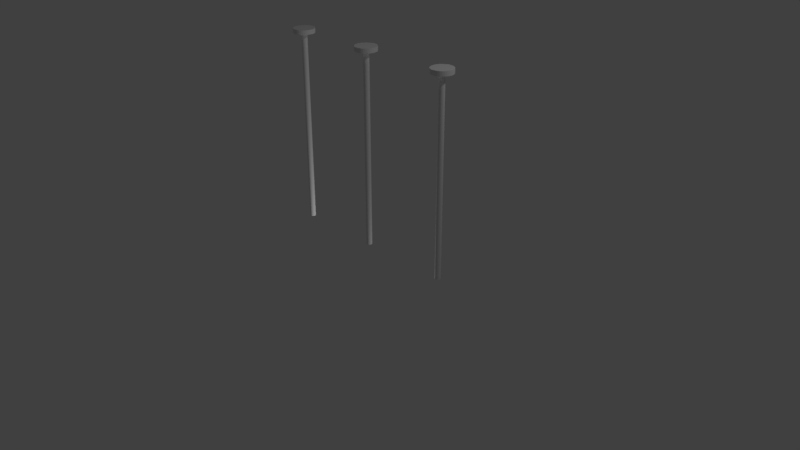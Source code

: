 # Source: n_on3_2.0.blend  (saved by Blender 2.79.0; exported with 4.5.12 LTS)
import bpy
from mathutils import Matrix  # noqa: F401  (used for matrix-valued properties, if any)

bpy.ops.wm.read_factory_settings(use_empty=True)
scene = bpy.context.scene
scene.name = 'Scene'

# ---- collections
col_collection_1 = bpy.data.collections.new('Collection 1'); scene.collection.children.link(col_collection_1)

# ---- world
world_world = bpy.data.worlds.new('World'); scene.world = world_world
world_world.color = (0.05088, 0.05088, 0.05088)
world_world.use_sun_shadow = False
world_world.sun_shadow_jitter_overblur = 0.0
world_world.cycles.sampling_method = 'MANUAL'

# ---- cameras
cam_camera = bpy.data.cameras.new('Camera')
cam_camera.clip_end = 100.0
cam_camera.lens = 35.0
cam_camera.sensor_width = 32.0
cam_camera.sensor_height = 18.0
cam_camera.ortho_scale = 7.314
cam_camera.dof.focus_distance = 0.0
cam_camera.dof.aperture_fstop = 128.0

# ---- lights
light_point = bpy.data.lights.new('Point', 'POINT')
light_point.transmission_factor = 0.0
light_point.energy = 100.0
light_point.shadow_buffer_clip_start = 0.5
light_point.shadow_soft_size = 0.1
light_point.shadow_maximum_resolution = 0.006
light_point.use_absolute_resolution = True
light_lamp = bpy.data.lights.new('Lamp', 'POINT')
light_lamp.transmission_factor = 0.0
light_lamp.cutoff_distance = 30.0
light_lamp.energy = 100.0
light_lamp.shadow_buffer_clip_start = 1.001
light_lamp.shadow_soft_size = 0.1
light_lamp.shadow_maximum_resolution = 0.006
light_lamp.use_absolute_resolution = True

# ---- meshes
me_cylinder_002 = bpy.data.meshes.new('Cylinder.002')
me_cylinder_002.from_pydata([(0.0, 1.0, -1.0), (0.0, 1.0, 1.0), (0.1951, 0.9808, -1.0), (0.1951, 0.9808, 1.0), (0.3827, 0.9239, -1.0), (0.3827, 0.9239, 1.0), (0.5556, 0.8315, -1.0), (0.5556, 0.8315, 1.0), (0.7071, 0.7071, -1.0), (0.7071, 0.7071, 1.0), (0.8315, 0.5556, -1.0), (0.8315, 0.5556, 1.0), (0.9239, 0.3827, -1.0), (0.9239, 0.3827, 1.0), (0.9808, 0.1951, -1.0), (0.9808, 0.1951, 1.0), (1.0, 7.55e-08, -1.0), (1.0, 7.55e-08, 1.0), (0.9808, -0.1951, -1.0), (0.9808, -0.1951, 1.0), (0.9239, -0.3827, -1.0), (0.9239, -0.3827, 1.0), (0.8315, -0.5556, -1.0), (0.8315, -0.5556, 1.0), (0.7071, -0.7071, -1.0), (0.7071, -0.7071, 1.0), (0.5556, -0.8315, -1.0), (0.5556, -0.8315, 1.0), (0.3827, -0.9239, -1.0), (0.3827, -0.9239, 1.0), (0.1951, -0.9808, -1.0), (0.1951, -0.9808, 1.0), (-3.258e-07, -1.0, -1.0), (-3.258e-07, -1.0, 1.0), (-0.1951, -0.9808, -1.0), (-0.1951, -0.9808, 1.0), (-0.3827, -0.9239, -1.0), (-0.3827, -0.9239, 1.0), (-0.5556, -0.8315, -1.0), (-0.5556, -0.8315, 1.0), (-0.7071, -0.7071, -1.0), (-0.7071, -0.7071, 1.0), (-0.8315, -0.5556, -1.0), (-0.8315, -0.5556, 1.0), (-0.9239, -0.3827, -1.0), (-0.9239, -0.3827, 1.0), (-0.9808, -0.1951, -1.0), (-0.9808, -0.1951, 1.0), (-1.0, 9.656e-07, -1.0), (-1.0, 9.656e-07, 1.0), (-0.9808, 0.1951, -1.0), (-0.9808, 0.1951, 1.0), (-0.9239, 0.3827, -1.0), (-0.9239, 0.3827, 1.0), (-0.8315, 0.5556, -1.0), (-0.8315, 0.5556, 1.0), (-0.7071, 0.7071, -1.0), (-0.7071, 0.7071, 1.0), (-0.5556, 0.8315, -1.0), (-0.5556, 0.8315, 1.0), (-0.3827, 0.9239, -1.0), (-0.3827, 0.9239, 1.0), (-0.1951, 0.9808, -1.0), (-0.1951, 0.9808, 1.0), (-2.332e-07, 3.731, 1.0), (0.7278, 3.659, 1.0), (1.428, 3.447, 1.0), (2.073, 3.102, 1.0), (2.638, 2.638, 1.0), (3.102, 2.073, 1.0), (3.447, 1.428, 1.0), (3.659, 0.7278, 1.0), (3.731, -5.096e-07, 1.0), (3.659, -0.7278, 1.0), (3.447, -1.428, 1.0), (3.102, -2.073, 1.0), (2.638, -2.638, 1.0), (2.073, -3.102, 1.0), (1.428, -3.447, 1.0), (0.7278, -3.659, 1.0), (-1.449e-06, -3.731, 1.0), (-0.7278, -3.659, 1.0), (-1.428, -3.447, 1.0), (-2.073, -3.102, 1.0), (-2.638, -2.638, 1.0), (-3.102, -2.073, 1.0), (-3.447, -1.428, 1.0), (-3.659, -0.7278, 1.0), (-3.731, 2.811e-06, 1.0), (-3.659, 0.7278, 1.0), (-3.447, 1.428, 1.0), (-3.102, 2.073, 1.0), (-2.638, 2.638, 1.0), (-2.073, 3.102, 1.0), (-1.428, 3.447, 1.0), (-0.7278, 3.659, 1.0), (-2.332e-07, 3.731, 1.046), (0.7278, 3.659, 1.046), (1.428, 3.447, 1.046), (2.073, 3.102, 1.046), (2.638, 2.638, 1.046), (3.102, 2.073, 1.046), (3.447, 1.428, 1.046), (3.659, 0.7278, 1.046), (3.731, -5.096e-07, 1.046), (3.659, -0.7278, 1.046), (3.447, -1.428, 1.046), (3.102, -2.073, 1.046), (2.638, -2.638, 1.046), (2.073, -3.102, 1.046), (1.428, -3.447, 1.046), (0.7278, -3.659, 1.046), (-1.449e-06, -3.731, 1.046), (-0.7278, -3.659, 1.046), (-1.428, -3.447, 1.046), (-2.073, -3.102, 1.046), (-2.638, -2.638, 1.046), (-3.102, -2.073, 1.046), (-3.447, -1.428, 1.046), (-3.659, -0.7278, 1.046), (-3.731, 2.811e-06, 1.046), (-3.659, 0.7278, 1.046), (-3.447, 1.428, 1.046), (-3.102, 2.073, 1.046), (-2.638, 2.638, 1.046), (-2.073, 3.102, 1.046), (-1.428, 3.447, 1.046), (-0.7278, 3.659, 1.046)], [], [(0, 1, 3, 2), (2, 3, 5, 4), (4, 5, 7, 6), (6, 7, 9, 8), (8, 9, 11, 10), (10, 11, 13, 12), (12, 13, 15, 14), (14, 15, 17, 16), (16, 17, 19, 18), (18, 19, 21, 20), (20, 21, 23, 22), (22, 23, 25, 24), (24, 25, 27, 26), (26, 27, 29, 28), (28, 29, 31, 30), (30, 31, 33, 32), (32, 33, 35, 34), (34, 35, 37, 36), (36, 37, 39, 38), (38, 39, 41, 40), (40, 41, 43, 42), (42, 43, 45, 44), (44, 45, 47, 46), (46, 47, 49, 48), (48, 49, 51, 50), (50, 51, 53, 52), (52, 53, 55, 54), (54, 55, 57, 56), (56, 57, 59, 58), (58, 59, 61, 60), (63, 61, 94, 95), (60, 61, 63, 62), (62, 63, 1, 0), (0, 2, 4, 6, 8, 10, 12, 14, 16, 18, 20, 22, 24, 26, 28, 30, 32, 34, 36, 38, 40, 42, 44, 46, 48, 50, 52, 54, 56, 58, 60, 62), (19, 17, 72, 73), (37, 35, 81, 82), (55, 53, 90, 91), (11, 9, 68, 69), (29, 27, 77, 78), (47, 45, 86, 87), (3, 1, 64, 65), (1, 63, 95, 64), (21, 19, 73, 74), (39, 37, 82, 83), (57, 55, 91, 92), (13, 11, 69, 70), (31, 29, 78, 79), (49, 47, 87, 88), (5, 3, 65, 66), (23, 21, 74, 75), (41, 39, 83, 84), (59, 57, 92, 93), (15, 13, 70, 71), (33, 31, 79, 80), (51, 49, 88, 89), (7, 5, 66, 67), (25, 23, 75, 76), (43, 41, 84, 85), (61, 59, 93, 94), (17, 15, 71, 72), (35, 33, 80, 81), (53, 51, 89, 90), (9, 7, 67, 68), (27, 25, 76, 77), (45, 43, 85, 86), (87, 86, 118, 119), (74, 73, 105, 106), (88, 87, 119, 120), (75, 74, 106, 107), (89, 88, 120, 121), (76, 75, 107, 108), (90, 89, 121, 122), (77, 76, 108, 109), (91, 90, 122, 123), (78, 77, 109, 110), (65, 64, 96, 97), (92, 91, 123, 124), (79, 78, 110, 111), (66, 65, 97, 98), (93, 92, 124, 125), (80, 79, 111, 112), (67, 66, 98, 99), (94, 93, 125, 126), (81, 80, 112, 113), (68, 67, 99, 100), (95, 94, 126, 127), (82, 81, 113, 114), (69, 68, 100, 101), (64, 95, 127, 96), (83, 82, 114, 115), (70, 69, 101, 102), (84, 83, 115, 116), (71, 70, 102, 103), (85, 84, 116, 117), (72, 71, 103, 104), (86, 85, 117, 118), (73, 72, 104, 105), (97, 96, 127, 126, 125, 124, 123, 122, 121, 120, 119, 118, 117, 116, 115, 114, 113, 112, 111, 110, 109, 108, 107, 106, 105, 104, 103, 102, 101, 100, 99, 98)])
me_cylinder_002.use_remesh_preserve_volume = False
me_cylinder_002.use_remesh_preserve_attributes = False
me_cylinder_002.use_mirror_vertex_groups = False
me_cylinder_002.update()
me_cylinder_001 = bpy.data.meshes.new('Cylinder.001')
me_cylinder_001.from_pydata([(0.0, 1.0, -1.0), (0.0, 1.0, 1.0), (0.1951, 0.9808, -1.0), (0.1951, 0.9808, 1.0), (0.3827, 0.9239, -1.0), (0.3827, 0.9239, 1.0), (0.5556, 0.8315, -1.0), (0.5556, 0.8315, 1.0), (0.7071, 0.7071, -1.0), (0.7071, 0.7071, 1.0), (0.8315, 0.5556, -1.0), (0.8315, 0.5556, 1.0), (0.9239, 0.3827, -1.0), (0.9239, 0.3827, 1.0), (0.9808, 0.1951, -1.0), (0.9808, 0.1951, 1.0), (1.0, 7.55e-08, -1.0), (1.0, 7.55e-08, 1.0), (0.9808, -0.1951, -1.0), (0.9808, -0.1951, 1.0), (0.9239, -0.3827, -1.0), (0.9239, -0.3827, 1.0), (0.8315, -0.5556, -1.0), (0.8315, -0.5556, 1.0), (0.7071, -0.7071, -1.0), (0.7071, -0.7071, 1.0), (0.5556, -0.8315, -1.0), (0.5556, -0.8315, 1.0), (0.3827, -0.9239, -1.0), (0.3827, -0.9239, 1.0), (0.1951, -0.9808, -1.0), (0.1951, -0.9808, 1.0), (-3.258e-07, -1.0, -1.0), (-3.258e-07, -1.0, 1.0), (-0.1951, -0.9808, -1.0), (-0.1951, -0.9808, 1.0), (-0.3827, -0.9239, -1.0), (-0.3827, -0.9239, 1.0), (-0.5556, -0.8315, -1.0), (-0.5556, -0.8315, 1.0), (-0.7071, -0.7071, -1.0), (-0.7071, -0.7071, 1.0), (-0.8315, -0.5556, -1.0), (-0.8315, -0.5556, 1.0), (-0.9239, -0.3827, -1.0), (-0.9239, -0.3827, 1.0), (-0.9808, -0.1951, -1.0), (-0.9808, -0.1951, 1.0), (-1.0, 9.656e-07, -1.0), (-1.0, 9.656e-07, 1.0), (-0.9808, 0.1951, -1.0), (-0.9808, 0.1951, 1.0), (-0.9239, 0.3827, -1.0), (-0.9239, 0.3827, 1.0), (-0.8315, 0.5556, -1.0), (-0.8315, 0.5556, 1.0), (-0.7071, 0.7071, -1.0), (-0.7071, 0.7071, 1.0), (-0.5556, 0.8315, -1.0), (-0.5556, 0.8315, 1.0), (-0.3827, 0.9239, -1.0), (-0.3827, 0.9239, 1.0), (-0.1951, 0.9808, -1.0), (-0.1951, 0.9808, 1.0), (-2.332e-07, 3.731, 1.0), (0.7278, 3.659, 1.0), (1.428, 3.447, 1.0), (2.073, 3.102, 1.0), (2.638, 2.638, 1.0), (3.102, 2.073, 1.0), (3.447, 1.428, 1.0), (3.659, 0.7278, 1.0), (3.731, -5.096e-07, 1.0), (3.659, -0.7278, 1.0), (3.447, -1.428, 1.0), (3.102, -2.073, 1.0), (2.638, -2.638, 1.0), (2.073, -3.102, 1.0), (1.428, -3.447, 1.0), (0.7278, -3.659, 1.0), (-1.449e-06, -3.731, 1.0), (-0.7278, -3.659, 1.0), (-1.428, -3.447, 1.0), (-2.073, -3.102, 1.0), (-2.638, -2.638, 1.0), (-3.102, -2.073, 1.0), (-3.447, -1.428, 1.0), (-3.659, -0.7278, 1.0), (-3.731, 2.811e-06, 1.0), (-3.659, 0.7278, 1.0), (-3.447, 1.428, 1.0), (-3.102, 2.073, 1.0), (-2.638, 2.638, 1.0), (-2.073, 3.102, 1.0), (-1.428, 3.447, 1.0), (-0.7278, 3.659, 1.0), (-2.332e-07, 3.731, 1.046), (0.7278, 3.659, 1.046), (1.428, 3.447, 1.046), (2.073, 3.102, 1.046), (2.638, 2.638, 1.046), (3.102, 2.073, 1.046), (3.447, 1.428, 1.046), (3.659, 0.7278, 1.046), (3.731, -5.096e-07, 1.046), (3.659, -0.7278, 1.046), (3.447, -1.428, 1.046), (3.102, -2.073, 1.046), (2.638, -2.638, 1.046), (2.073, -3.102, 1.046), (1.428, -3.447, 1.046), (0.7278, -3.659, 1.046), (-1.449e-06, -3.731, 1.046), (-0.7278, -3.659, 1.046), (-1.428, -3.447, 1.046), (-2.073, -3.102, 1.046), (-2.638, -2.638, 1.046), (-3.102, -2.073, 1.046), (-3.447, -1.428, 1.046), (-3.659, -0.7278, 1.046), (-3.731, 2.811e-06, 1.046), (-3.659, 0.7278, 1.046), (-3.447, 1.428, 1.046), (-3.102, 2.073, 1.046), (-2.638, 2.638, 1.046), (-2.073, 3.102, 1.046), (-1.428, 3.447, 1.046), (-0.7278, 3.659, 1.046)], [], [(0, 1, 3, 2), (2, 3, 5, 4), (4, 5, 7, 6), (6, 7, 9, 8), (8, 9, 11, 10), (10, 11, 13, 12), (12, 13, 15, 14), (14, 15, 17, 16), (16, 17, 19, 18), (18, 19, 21, 20), (20, 21, 23, 22), (22, 23, 25, 24), (24, 25, 27, 26), (26, 27, 29, 28), (28, 29, 31, 30), (30, 31, 33, 32), (32, 33, 35, 34), (34, 35, 37, 36), (36, 37, 39, 38), (38, 39, 41, 40), (40, 41, 43, 42), (42, 43, 45, 44), (44, 45, 47, 46), (46, 47, 49, 48), (48, 49, 51, 50), (50, 51, 53, 52), (52, 53, 55, 54), (54, 55, 57, 56), (56, 57, 59, 58), (58, 59, 61, 60), (63, 61, 94, 95), (60, 61, 63, 62), (62, 63, 1, 0), (0, 2, 4, 6, 8, 10, 12, 14, 16, 18, 20, 22, 24, 26, 28, 30, 32, 34, 36, 38, 40, 42, 44, 46, 48, 50, 52, 54, 56, 58, 60, 62), (19, 17, 72, 73), (37, 35, 81, 82), (55, 53, 90, 91), (11, 9, 68, 69), (29, 27, 77, 78), (47, 45, 86, 87), (3, 1, 64, 65), (1, 63, 95, 64), (21, 19, 73, 74), (39, 37, 82, 83), (57, 55, 91, 92), (13, 11, 69, 70), (31, 29, 78, 79), (49, 47, 87, 88), (5, 3, 65, 66), (23, 21, 74, 75), (41, 39, 83, 84), (59, 57, 92, 93), (15, 13, 70, 71), (33, 31, 79, 80), (51, 49, 88, 89), (7, 5, 66, 67), (25, 23, 75, 76), (43, 41, 84, 85), (61, 59, 93, 94), (17, 15, 71, 72), (35, 33, 80, 81), (53, 51, 89, 90), (9, 7, 67, 68), (27, 25, 76, 77), (45, 43, 85, 86), (87, 86, 118, 119), (74, 73, 105, 106), (88, 87, 119, 120), (75, 74, 106, 107), (89, 88, 120, 121), (76, 75, 107, 108), (90, 89, 121, 122), (77, 76, 108, 109), (91, 90, 122, 123), (78, 77, 109, 110), (65, 64, 96, 97), (92, 91, 123, 124), (79, 78, 110, 111), (66, 65, 97, 98), (93, 92, 124, 125), (80, 79, 111, 112), (67, 66, 98, 99), (94, 93, 125, 126), (81, 80, 112, 113), (68, 67, 99, 100), (95, 94, 126, 127), (82, 81, 113, 114), (69, 68, 100, 101), (64, 95, 127, 96), (83, 82, 114, 115), (70, 69, 101, 102), (84, 83, 115, 116), (71, 70, 102, 103), (85, 84, 116, 117), (72, 71, 103, 104), (86, 85, 117, 118), (73, 72, 104, 105), (97, 96, 127, 126, 125, 124, 123, 122, 121, 120, 119, 118, 117, 116, 115, 114, 113, 112, 111, 110, 109, 108, 107, 106, 105, 104, 103, 102, 101, 100, 99, 98)])
me_cylinder_001.use_remesh_preserve_volume = False
me_cylinder_001.use_remesh_preserve_attributes = False
me_cylinder_001.use_mirror_vertex_groups = False
me_cylinder_001.update()
me_cylinder = bpy.data.meshes.new('Cylinder')
me_cylinder.from_pydata([(0.0, 1.0, -1.0), (0.0, 1.0, 1.0), (0.1951, 0.9808, -1.0), (0.1951, 0.9808, 1.0), (0.3827, 0.9239, -1.0), (0.3827, 0.9239, 1.0), (0.5556, 0.8315, -1.0), (0.5556, 0.8315, 1.0), (0.7071, 0.7071, -1.0), (0.7071, 0.7071, 1.0), (0.8315, 0.5556, -1.0), (0.8315, 0.5556, 1.0), (0.9239, 0.3827, -1.0), (0.9239, 0.3827, 1.0), (0.9808, 0.1951, -1.0), (0.9808, 0.1951, 1.0), (1.0, 7.55e-08, -1.0), (1.0, 7.55e-08, 1.0), (0.9808, -0.1951, -1.0), (0.9808, -0.1951, 1.0), (0.9239, -0.3827, -1.0), (0.9239, -0.3827, 1.0), (0.8315, -0.5556, -1.0), (0.8315, -0.5556, 1.0), (0.7071, -0.7071, -1.0), (0.7071, -0.7071, 1.0), (0.5556, -0.8315, -1.0), (0.5556, -0.8315, 1.0), (0.3827, -0.9239, -1.0), (0.3827, -0.9239, 1.0), (0.1951, -0.9808, -1.0), (0.1951, -0.9808, 1.0), (-3.258e-07, -1.0, -1.0), (-3.258e-07, -1.0, 1.0), (-0.1951, -0.9808, -1.0), (-0.1951, -0.9808, 1.0), (-0.3827, -0.9239, -1.0), (-0.3827, -0.9239, 1.0), (-0.5556, -0.8315, -1.0), (-0.5556, -0.8315, 1.0), (-0.7071, -0.7071, -1.0), (-0.7071, -0.7071, 1.0), (-0.8315, -0.5556, -1.0), (-0.8315, -0.5556, 1.0), (-0.9239, -0.3827, -1.0), (-0.9239, -0.3827, 1.0), (-0.9808, -0.1951, -1.0), (-0.9808, -0.1951, 1.0), (-1.0, 9.656e-07, -1.0), (-1.0, 9.656e-07, 1.0), (-0.9808, 0.1951, -1.0), (-0.9808, 0.1951, 1.0), (-0.9239, 0.3827, -1.0), (-0.9239, 0.3827, 1.0), (-0.8315, 0.5556, -1.0), (-0.8315, 0.5556, 1.0), (-0.7071, 0.7071, -1.0), (-0.7071, 0.7071, 1.0), (-0.5556, 0.8315, -1.0), (-0.5556, 0.8315, 1.0), (-0.3827, 0.9239, -1.0), (-0.3827, 0.9239, 1.0), (-0.1951, 0.9808, -1.0), (-0.1951, 0.9808, 1.0), (-2.332e-07, 3.731, 1.0), (0.7278, 3.659, 1.0), (1.428, 3.447, 1.0), (2.073, 3.102, 1.0), (2.638, 2.638, 1.0), (3.102, 2.073, 1.0), (3.447, 1.428, 1.0), (3.659, 0.7278, 1.0), (3.731, -5.096e-07, 1.0), (3.659, -0.7278, 1.0), (3.447, -1.428, 1.0), (3.102, -2.073, 1.0), (2.638, -2.638, 1.0), (2.073, -3.102, 1.0), (1.428, -3.447, 1.0), (0.7278, -3.659, 1.0), (-1.449e-06, -3.731, 1.0), (-0.7278, -3.659, 1.0), (-1.428, -3.447, 1.0), (-2.073, -3.102, 1.0), (-2.638, -2.638, 1.0), (-3.102, -2.073, 1.0), (-3.447, -1.428, 1.0), (-3.659, -0.7278, 1.0), (-3.731, 2.811e-06, 1.0), (-3.659, 0.7278, 1.0), (-3.447, 1.428, 1.0), (-3.102, 2.073, 1.0), (-2.638, 2.638, 1.0), (-2.073, 3.102, 1.0), (-1.428, 3.447, 1.0), (-0.7278, 3.659, 1.0), (-2.332e-07, 3.731, 1.046), (0.7278, 3.659, 1.046), (1.428, 3.447, 1.046), (2.073, 3.102, 1.046), (2.638, 2.638, 1.046), (3.102, 2.073, 1.046), (3.447, 1.428, 1.046), (3.659, 0.7278, 1.046), (3.731, -5.096e-07, 1.046), (3.659, -0.7278, 1.046), (3.447, -1.428, 1.046), (3.102, -2.073, 1.046), (2.638, -2.638, 1.046), (2.073, -3.102, 1.046), (1.428, -3.447, 1.046), (0.7278, -3.659, 1.046), (-1.449e-06, -3.731, 1.046), (-0.7278, -3.659, 1.046), (-1.428, -3.447, 1.046), (-2.073, -3.102, 1.046), (-2.638, -2.638, 1.046), (-3.102, -2.073, 1.046), (-3.447, -1.428, 1.046), (-3.659, -0.7278, 1.046), (-3.731, 2.811e-06, 1.046), (-3.659, 0.7278, 1.046), (-3.447, 1.428, 1.046), (-3.102, 2.073, 1.046), (-2.638, 2.638, 1.046), (-2.073, 3.102, 1.046), (-1.428, 3.447, 1.046), (-0.7278, 3.659, 1.046)], [], [(0, 1, 3, 2), (2, 3, 5, 4), (4, 5, 7, 6), (6, 7, 9, 8), (8, 9, 11, 10), (10, 11, 13, 12), (12, 13, 15, 14), (14, 15, 17, 16), (16, 17, 19, 18), (18, 19, 21, 20), (20, 21, 23, 22), (22, 23, 25, 24), (24, 25, 27, 26), (26, 27, 29, 28), (28, 29, 31, 30), (30, 31, 33, 32), (32, 33, 35, 34), (34, 35, 37, 36), (36, 37, 39, 38), (38, 39, 41, 40), (40, 41, 43, 42), (42, 43, 45, 44), (44, 45, 47, 46), (46, 47, 49, 48), (48, 49, 51, 50), (50, 51, 53, 52), (52, 53, 55, 54), (54, 55, 57, 56), (56, 57, 59, 58), (58, 59, 61, 60), (63, 61, 94, 95), (60, 61, 63, 62), (62, 63, 1, 0), (0, 2, 4, 6, 8, 10, 12, 14, 16, 18, 20, 22, 24, 26, 28, 30, 32, 34, 36, 38, 40, 42, 44, 46, 48, 50, 52, 54, 56, 58, 60, 62), (19, 17, 72, 73), (37, 35, 81, 82), (55, 53, 90, 91), (11, 9, 68, 69), (29, 27, 77, 78), (47, 45, 86, 87), (3, 1, 64, 65), (1, 63, 95, 64), (21, 19, 73, 74), (39, 37, 82, 83), (57, 55, 91, 92), (13, 11, 69, 70), (31, 29, 78, 79), (49, 47, 87, 88), (5, 3, 65, 66), (23, 21, 74, 75), (41, 39, 83, 84), (59, 57, 92, 93), (15, 13, 70, 71), (33, 31, 79, 80), (51, 49, 88, 89), (7, 5, 66, 67), (25, 23, 75, 76), (43, 41, 84, 85), (61, 59, 93, 94), (17, 15, 71, 72), (35, 33, 80, 81), (53, 51, 89, 90), (9, 7, 67, 68), (27, 25, 76, 77), (45, 43, 85, 86), (87, 86, 118, 119), (74, 73, 105, 106), (88, 87, 119, 120), (75, 74, 106, 107), (89, 88, 120, 121), (76, 75, 107, 108), (90, 89, 121, 122), (77, 76, 108, 109), (91, 90, 122, 123), (78, 77, 109, 110), (65, 64, 96, 97), (92, 91, 123, 124), (79, 78, 110, 111), (66, 65, 97, 98), (93, 92, 124, 125), (80, 79, 111, 112), (67, 66, 98, 99), (94, 93, 125, 126), (81, 80, 112, 113), (68, 67, 99, 100), (95, 94, 126, 127), (82, 81, 113, 114), (69, 68, 100, 101), (64, 95, 127, 96), (83, 82, 114, 115), (70, 69, 101, 102), (84, 83, 115, 116), (71, 70, 102, 103), (85, 84, 116, 117), (72, 71, 103, 104), (86, 85, 117, 118), (73, 72, 104, 105), (97, 96, 127, 126, 125, 124, 123, 122, 121, 120, 119, 118, 117, 116, 115, 114, 113, 112, 111, 110, 109, 108, 107, 106, 105, 104, 103, 102, 101, 100, 99, 98)])
me_cylinder.use_remesh_preserve_volume = False
me_cylinder.use_remesh_preserve_attributes = False
me_cylinder.use_mirror_vertex_groups = False
me_cylinder.update()
me_cube_001 = bpy.data.meshes.new('Cube.001')
me_cube_001.from_pydata([(-1.735, -0.3653, 0.1468), (-1.735, 0.3653, 0.1468), (1.735, -0.3653, 0.1468), (1.735, 0.3653, 0.1468), (-1.735, -0.1595, -0.1468), (-1.735, -0.3653, 0.05907), (-1.735, -0.2128, -0.1398), (-1.735, -0.2624, -0.1192), (-1.735, -0.3051, -0.0865), (-1.735, -0.3378, -0.04387), (-1.735, -0.3583, 0.005783), (-1.735, 0.3653, 0.05907), (-1.735, 0.1595, -0.1468), (-1.735, 0.3583, 0.005783), (-1.735, 0.3378, -0.04387), (-1.735, 0.3051, -0.0865), (-1.735, 0.2624, -0.1192), (-1.735, 0.2128, -0.1398), (1.735, -0.3653, 0.05907), (1.735, -0.1595, -0.1468), (1.735, -0.3583, 0.005783), (1.735, -0.3378, -0.04387), (1.735, -0.3051, -0.0865), (1.735, -0.2624, -0.1192), (1.735, -0.2128, -0.1398), (1.735, 0.1595, -0.1468), (1.735, 0.3653, 0.05907), (1.735, 0.2128, -0.1398), (1.735, 0.2624, -0.1192), (1.735, 0.3051, -0.0865), (1.735, 0.3378, -0.04387), (1.735, 0.3583, 0.005783), (1.712, 0.0371, -1.421e-08), (-1.712, 0.0371, -9.69e-09), (-1.712, -0.1618, -9.69e-09), (1.712, -0.1618, -1.421e-08), (-1.712, -0.1625, -0.007401), (1.712, -0.1625, -0.007401), (-1.712, -0.1647, -0.01452), (1.712, -0.1647, -0.01452), (-1.712, -0.1682, -0.02108), (1.712, -0.1682, -0.02108), (-1.712, -0.1729, -0.02682), (1.712, -0.1729, -0.02682), (-1.712, -0.1787, -0.03154), (1.712, -0.1787, -0.03154), (-1.712, -0.1852, -0.03505), (1.712, -0.1852, -0.03505), (-1.712, -0.1923, -0.03721), (1.712, -0.1923, -0.03721), (-1.712, -0.1997, -0.03793), (1.712, -0.1997, -0.03793), (-1.712, -0.2071, -0.03721), (1.712, -0.2071, -0.03721), (-1.712, -0.2142, -0.03505), (1.712, -0.2142, -0.03505), (-1.712, -0.2208, -0.03154), (1.712, -0.2208, -0.03154), (-1.712, -0.2266, -0.02682), (1.712, -0.2266, -0.02682), (-1.712, -0.2313, -0.02108), (1.712, -0.2313, -0.02108), (-1.712, -0.2348, -0.01452), (1.712, -0.2348, -0.01452), (-1.712, -0.2369, -0.007401), (1.712, -0.2369, -0.007401), (-1.712, -0.2377, -9.69e-09), (1.712, -0.2377, -1.195e-08), (-1.712, -0.2369, 0.007401), (1.712, -0.2369, 0.007401), (-1.712, -0.2348, 0.01452), (1.712, -0.2348, 0.01452), (-1.712, -0.2313, 0.02108), (1.712, -0.2313, 0.02108), (-1.712, -0.2266, 0.02682), (1.712, -0.2266, 0.02682), (-1.712, -0.2208, 0.03154), (1.712, -0.2208, 0.03154), (-1.712, -0.2142, 0.03505), (1.712, -0.2142, 0.03505), (-1.712, -0.2071, 0.03721), (1.712, -0.2071, 0.03721), (-1.712, -0.1997, 0.03793), (1.712, -0.1997, 0.03793), (-1.712, -0.1923, 0.03721), (1.712, -0.1923, 0.03721), (-1.712, -0.1852, 0.03505), (1.712, -0.1852, 0.03505), (-1.712, -0.1787, 0.03154), (1.712, -0.1787, 0.03154), (-1.712, -0.1729, 0.02682), (1.712, -0.1729, 0.02682), (-1.712, -0.1682, 0.02108), (1.712, -0.1682, 0.02108), (-1.712, -0.1647, 0.01452), (1.712, -0.1647, 0.01452), (-1.712, -0.1625, 0.007401), (1.712, -0.1625, 0.007401), (-1.712, 0.03637, -0.007401), (1.712, 0.03637, -0.007401), (-1.712, 0.03421, -0.01452), (1.712, 0.03421, -0.01452), (-1.712, 0.03071, -0.02108), (1.712, 0.03071, -0.02108), (-1.712, 0.02599, -0.02682), (1.712, 0.02599, -0.02682), (-1.712, 0.02024, -0.03154), (1.712, 0.02024, -0.03154), (-1.712, 0.01368, -0.03505), (1.712, 0.01368, -0.03505), (-1.712, 0.006566, -0.03721), (1.712, 0.006566, -0.03721), (-1.712, -0.0008343, -0.03793), (1.712, -0.0008343, -0.03793), (-1.712, -0.008235, -0.03721), (1.712, -0.008235, -0.03721), (-1.712, -0.01535, -0.03505), (1.712, -0.01535, -0.03505), (-1.712, -0.02191, -0.03154), (1.712, -0.02191, -0.03154), (-1.712, -0.02766, -0.02682), (1.712, -0.02766, -0.02682), (-1.712, -0.03238, -0.02108), (1.712, -0.03238, -0.02108), (-1.712, -0.03588, -0.01452), (1.712, -0.03588, -0.01452), (-1.712, -0.03804, -0.007401), (1.712, -0.03804, -0.007401), (-1.712, -0.03877, -9.69e-09), (1.712, -0.03877, -1.195e-08), (-1.712, -0.03804, 0.007401), (1.712, -0.03804, 0.007401), (-1.712, -0.03588, 0.01452), (1.712, -0.03588, 0.01452), (-1.712, -0.03238, 0.02108), (1.712, -0.03238, 0.02108), (-1.712, -0.02766, 0.02682), (1.712, -0.02766, 0.02682), (-1.712, -0.02191, 0.03154), (1.712, -0.02191, 0.03154), (-1.712, -0.01535, 0.03505), (1.712, -0.01535, 0.03505), (-1.712, -0.008235, 0.03721), (1.712, -0.008235, 0.03721), (-1.712, -0.0008343, 0.03793), (1.712, -0.0008343, 0.03793), (-1.712, 0.006566, 0.03721), (1.712, 0.006566, 0.03721), (-1.712, 0.01368, 0.03505), (1.712, 0.01368, 0.03505), (-1.712, 0.02024, 0.03154), (1.712, 0.02024, 0.03154), (-1.712, 0.02599, 0.02682), (1.712, 0.02599, 0.02682), (-1.712, 0.03071, 0.02108), (1.712, 0.03071, 0.02108), (-1.712, 0.03421, 0.01452), (1.712, 0.03421, 0.01452), (-1.712, 0.03637, 0.007401), (1.712, 0.03637, 0.007401), (1.712, 0.2397, -1.421e-08), (-1.712, 0.2397, -9.69e-09), (-1.712, 0.239, -0.007401), (1.712, 0.239, -0.007401), (-1.712, 0.2369, -0.01452), (1.712, 0.2369, -0.01452), (-1.712, 0.2334, -0.02108), (1.712, 0.2334, -0.02108), (-1.712, 0.2286, -0.02682), (1.712, 0.2286, -0.02682), (-1.712, 0.2229, -0.03154), (1.712, 0.2229, -0.03154), (-1.712, 0.2163, -0.03505), (1.712, 0.2163, -0.03505), (-1.712, 0.2092, -0.03721), (1.712, 0.2092, -0.03721), (-1.712, 0.2018, -0.03793), (1.712, 0.2018, -0.03793), (-1.712, 0.1944, -0.03721), (1.712, 0.1944, -0.03721), (-1.712, 0.1873, -0.03505), (1.712, 0.1873, -0.03505), (-1.712, 0.1807, -0.03154), (1.712, 0.1807, -0.03154), (-1.712, 0.175, -0.02682), (1.712, 0.175, -0.02682), (-1.712, 0.1703, -0.02108), (1.712, 0.1703, -0.02108), (-1.712, 0.1668, -0.01452), (1.712, 0.1668, -0.01452), (-1.712, 0.1646, -0.007401), (1.712, 0.1646, -0.007401), (-1.712, 0.1639, -9.69e-09), (1.712, 0.1639, -1.195e-08), (-1.712, 0.1646, 0.007401), (1.712, 0.1646, 0.007401), (-1.712, 0.1668, 0.01452), (1.712, 0.1668, 0.01452), (-1.712, 0.1703, 0.02108), (1.712, 0.1703, 0.02108), (-1.712, 0.175, 0.02682), (1.712, 0.175, 0.02682), (-1.712, 0.1807, 0.03154), (1.712, 0.1807, 0.03154), (-1.712, 0.1873, 0.03505), (1.712, 0.1873, 0.03505), (-1.712, 0.1944, 0.03721), (1.712, 0.1944, 0.03721), (-1.712, 0.2018, 0.03793), (1.712, 0.2018, 0.03793), (-1.712, 0.2092, 0.03721), (1.712, 0.2092, 0.03721), (-1.712, 0.2163, 0.03505), (1.712, 0.2163, 0.03505), (-1.712, 0.2229, 0.03154), (1.712, 0.2229, 0.03154), (-1.712, 0.2286, 0.02682), (1.712, 0.2286, 0.02682), (-1.712, 0.2334, 0.02108), (1.712, 0.2334, 0.02108), (-1.712, 0.2369, 0.01452), (1.712, 0.2369, 0.01452), (-1.712, 0.239, 0.007401), (1.712, 0.239, 0.007401), (1.735, 0.0436, 0.008672), (1.703, 0.0436, 0.008672), (1.735, 0.04107, 0.01701), (1.703, 0.04107, 0.01701), (1.735, 0.03696, 0.0247), (1.703, 0.03696, 0.0247), (1.735, 0.03143, 0.03143), (1.703, 0.03143, 0.03143), (1.735, 0.0247, 0.03696), (1.703, 0.0247, 0.03696), (1.735, 0.01701, 0.04107), (1.703, 0.01701, 0.04107), (1.735, 0.008672, 0.0436), (1.703, 0.008672, 0.0436), (1.735, 3.281e-07, 0.04445), (1.703, 3.162e-07, 0.04445), (1.735, -0.008672, 0.0436), (1.703, -0.008672, 0.0436), (1.735, -0.01701, 0.04107), (1.703, -0.01701, 0.04107), (1.735, -0.0247, 0.03696), (1.703, -0.0247, 0.03696), (1.735, -0.03143, 0.03143), (1.703, -0.03143, 0.03143), (1.735, -0.03696, 0.0247), (1.703, -0.03696, 0.0247), (1.735, -0.04107, 0.01701), (1.703, -0.04107, 0.01701), (1.735, -0.0436, 0.008672), (1.703, -0.0436, 0.008672), (1.735, -0.04445, -1.376e-07), (1.703, -0.04445, -1.334e-07), (1.735, -0.0436, -0.008672), (1.703, -0.0436, -0.008672), (1.735, -0.04107, -0.01701), (1.703, -0.04107, -0.01701), (1.735, -0.03696, -0.0247), (1.703, -0.03696, -0.0247), (1.735, -0.03143, -0.03143), (1.703, -0.03143, -0.03143), (1.735, -0.0247, -0.03696), (1.703, -0.0247, -0.03696), (1.735, -0.01701, -0.04107), (1.703, -0.01701, -0.04107), (1.735, -0.008672, -0.0436), (1.703, -0.008672, -0.0436), (1.735, 3.005e-07, -0.04445), (1.703, 2.885e-07, -0.04445), (1.735, 0.008672, -0.0436), (1.703, 0.008672, -0.0436), (1.735, 0.01701, -0.04107), (1.703, 0.01701, -0.04107), (1.735, 0.0247, -0.03696), (1.703, 0.0247, -0.03696), (1.735, 0.03143, -0.03143), (1.703, 0.03143, -0.03143), (1.735, 0.03696, -0.0247), (1.703, 0.03696, -0.0247), (1.735, 0.04107, -0.01701), (1.703, 0.04107, -0.01701), (1.735, 0.0436, -0.008672), (1.703, 0.0436, -0.008672), (1.735, 0.04445, -1.251e-07), (1.703, 0.04445, -1.209e-07), (1.703, -0.1564, 0.008672), (1.735, -0.1564, 0.008672), (1.735, -0.1589, 0.01701), (1.703, -0.1589, 0.01701), (1.735, -0.163, 0.0247), (1.703, -0.163, 0.0247), (1.735, -0.1686, 0.03143), (1.703, -0.1686, 0.03143), (1.735, -0.1753, 0.03696), (1.703, -0.1753, 0.03696), (1.735, -0.183, 0.04107), (1.703, -0.183, 0.04107), (1.735, -0.1913, 0.0436), (1.703, -0.1913, 0.0436), (1.735, -0.2, 0.04445), (1.703, -0.2, 0.04445), (1.735, -0.2087, 0.0436), (1.703, -0.2087, 0.0436), (1.735, -0.217, 0.04107), (1.703, -0.217, 0.04107), (1.735, -0.2247, 0.03696), (1.703, -0.2247, 0.03696), (1.735, -0.2314, 0.03143), (1.703, -0.2314, 0.03143), (1.735, -0.237, 0.0247), (1.703, -0.237, 0.0247), (1.735, -0.2411, 0.01701), (1.703, -0.2411, 0.01701), (1.735, -0.2436, 0.008672), (1.703, -0.2436, 0.008672), (1.735, -0.2444, -1.376e-07), (1.703, -0.2444, -1.334e-07), (1.735, -0.2436, -0.008672), (1.703, -0.2436, -0.008672), (1.735, -0.2411, -0.01701), (1.703, -0.2411, -0.01701), (1.735, -0.237, -0.0247), (1.703, -0.237, -0.0247), (1.735, -0.2314, -0.03143), (1.703, -0.2314, -0.03143), (1.735, -0.2247, -0.03696), (1.703, -0.2247, -0.03696), (1.735, -0.217, -0.04107), (1.703, -0.217, -0.04107), (1.735, -0.2087, -0.0436), (1.703, -0.2087, -0.0436), (1.735, -0.2, -0.04445), (1.703, -0.2, -0.04445), (1.735, -0.1913, -0.0436), (1.703, -0.1913, -0.0436), (1.735, -0.183, -0.04107), (1.703, -0.183, -0.04107), (1.735, -0.1753, -0.03696), (1.703, -0.1753, -0.03696), (1.735, -0.1686, -0.03143), (1.703, -0.1686, -0.03143), (1.735, -0.163, -0.0247), (1.703, -0.163, -0.0247), (1.735, -0.1589, -0.01701), (1.703, -0.1589, -0.01701), (1.735, -0.1564, -0.008672), (1.703, -0.1564, -0.008672), (1.735, -0.1555, -1.251e-07), (1.703, -0.1555, -1.209e-07), (1.703, 0.2455, 0.008672), (1.735, 0.2455, 0.008672), (1.735, 0.2429, 0.01701), (1.703, 0.2429, 0.01701), (1.735, 0.2388, 0.0247), (1.703, 0.2388, 0.0247), (1.735, 0.2333, 0.03143), (1.703, 0.2333, 0.03143), (1.735, 0.2266, 0.03696), (1.703, 0.2266, 0.03696), (1.735, 0.2189, 0.04107), (1.703, 0.2189, 0.04107), (1.735, 0.2105, 0.0436), (1.703, 0.2105, 0.0436), (1.735, 0.2019, 0.04445), (1.703, 0.2019, 0.04445), (1.735, 0.1932, 0.0436), (1.703, 0.1932, 0.0436), (1.735, 0.1849, 0.04107), (1.703, 0.1849, 0.04107), (1.735, 0.1772, 0.03696), (1.703, 0.1772, 0.03696), (1.735, 0.1704, 0.03143), (1.703, 0.1704, 0.03143), (1.735, 0.1649, 0.0247), (1.703, 0.1649, 0.0247), (1.735, 0.1608, 0.01701), (1.703, 0.1608, 0.01701), (1.735, 0.1583, 0.008672), (1.703, 0.1583, 0.008672), (1.735, 0.1574, -1.376e-07), (1.703, 0.1574, -1.334e-07), (1.735, 0.1583, -0.008672), (1.703, 0.1583, -0.008672), (1.735, 0.1608, -0.01701), (1.703, 0.1608, -0.01701), (1.735, 0.1649, -0.0247), (1.703, 0.1649, -0.0247), (1.735, 0.1704, -0.03143), (1.703, 0.1704, -0.03143), (1.735, 0.1772, -0.03696), (1.703, 0.1772, -0.03696), (1.735, 0.1849, -0.04107), (1.703, 0.1849, -0.04107), (1.735, 0.1932, -0.0436), (1.703, 0.1932, -0.0436), (1.735, 0.2019, -0.04445), (1.703, 0.2019, -0.04445), (1.735, 0.2105, -0.0436), (1.703, 0.2105, -0.0436), (1.735, 0.2189, -0.04107), (1.703, 0.2189, -0.04107), (1.735, 0.2266, -0.03696), (1.703, 0.2266, -0.03696), (1.735, 0.2333, -0.03143), (1.703, 0.2333, -0.03143), (1.735, 0.2388, -0.0247), (1.703, 0.2388, -0.0247), (1.735, 0.2429, -0.01701), (1.703, 0.2429, -0.01701), (1.735, 0.2455, -0.008672), (1.703, 0.2455, -0.008672), (1.735, 0.2463, -1.251e-07), (1.703, 0.2463, -1.209e-07), (1.735, 0.0436, 0.008672), (1.703, 0.0436, 0.008672), (1.735, 0.04107, 0.01701), (1.703, 0.04107, 0.01701), (1.735, 0.03696, 0.0247), (1.703, 0.03696, 0.0247), (1.735, 0.03143, 0.03143), (1.703, 0.03143, 0.03143), (1.735, 0.0247, 0.03696), (1.703, 0.0247, 0.03696), (1.735, 0.01701, 0.04107), (1.703, 0.01701, 0.04107), (1.735, 0.008672, 0.0436), (1.703, 0.008672, 0.0436), (1.735, 3.281e-07, 0.04445), (1.703, 3.162e-07, 0.04445), (1.735, -0.008672, 0.0436), (1.703, -0.008672, 0.0436), (1.735, -0.01701, 0.04107), (1.703, -0.01701, 0.04107), (1.735, -0.0247, 0.03696), (1.703, -0.0247, 0.03696), (1.735, -0.03143, 0.03143), (1.703, -0.03143, 0.03143), (1.735, -0.03696, 0.0247), (1.703, -0.03696, 0.0247), (1.735, -0.04107, 0.01701), (1.703, -0.04107, 0.01701), (1.735, -0.0436, 0.008672), (1.703, -0.0436, 0.008672), (1.735, -0.04445, -1.376e-07), (1.703, -0.04445, -1.334e-07), (1.735, -0.0436, -0.008672), (1.703, -0.0436, -0.008672), (1.735, -0.04107, -0.01701), (1.703, -0.04107, -0.01701), (1.735, -0.03696, -0.0247), (1.703, -0.03696, -0.0247), (1.735, -0.03143, -0.03143), (1.703, -0.03143, -0.03143), (1.735, -0.0247, -0.03696), (1.703, -0.0247, -0.03696), (1.735, -0.01701, -0.04107), (1.703, -0.01701, -0.04107), (1.735, -0.008672, -0.0436), (1.703, -0.008672, -0.0436), (1.735, 3.005e-07, -0.04445), (1.703, 2.885e-07, -0.04445), (1.735, 0.008672, -0.0436), (1.703, 0.008672, -0.0436), (1.735, 0.01701, -0.04107), (1.703, 0.01701, -0.04107), (1.735, 0.0247, -0.03696), (1.703, 0.0247, -0.03696), (1.735, 0.03143, -0.03143), (1.703, 0.03143, -0.03143), (1.735, 0.03696, -0.0247), (1.703, 0.03696, -0.0247), (1.735, 0.04107, -0.01701), (1.703, 0.04107, -0.01701), (1.735, 0.0436, -0.008672), (1.703, 0.0436, -0.008672), (1.735, 0.04445, -1.251e-07), (1.703, 0.04445, -1.209e-07), (1.703, -0.1564, 0.008672), (1.735, -0.1564, 0.008672), (1.735, -0.1589, 0.01701), (1.703, -0.1589, 0.01701), (1.735, -0.163, 0.0247), (1.703, -0.163, 0.0247), (1.735, -0.1686, 0.03143), (1.703, -0.1686, 0.03143), (1.735, -0.1753, 0.03696), (1.703, -0.1753, 0.03696), (1.735, -0.183, 0.04107), (1.703, -0.183, 0.04107), (1.735, -0.1913, 0.0436), (1.703, -0.1913, 0.0436), (1.735, -0.2, 0.04445), (1.703, -0.2, 0.04445), (1.735, -0.2087, 0.0436), (1.703, -0.2087, 0.0436), (1.735, -0.217, 0.04107), (1.703, -0.217, 0.04107), (1.735, -0.2247, 0.03696), (1.703, -0.2247, 0.03696), (1.735, -0.2314, 0.03143), (1.703, -0.2314, 0.03143), (1.735, -0.237, 0.0247), (1.703, -0.237, 0.0247), (1.735, -0.2411, 0.01701), (1.703, -0.2411, 0.01701), (1.735, -0.2436, 0.008672), (1.703, -0.2436, 0.008672), (1.735, -0.2444, -1.376e-07), (1.703, -0.2444, -1.334e-07), (1.735, -0.2436, -0.008672), (1.703, -0.2436, -0.008672), (1.735, -0.2411, -0.01701), (1.703, -0.2411, -0.01701), (1.735, -0.237, -0.0247), (1.703, -0.237, -0.0247), (1.735, -0.2314, -0.03143), (1.703, -0.2314, -0.03143), (1.735, -0.2247, -0.03696), (1.703, -0.2247, -0.03696), (1.735, -0.217, -0.04107), (1.703, -0.217, -0.04107), (1.735, -0.2087, -0.0436), (1.703, -0.2087, -0.0436), (1.735, -0.2, -0.04445), (1.703, -0.2, -0.04445), (1.735, -0.1913, -0.0436), (1.703, -0.1913, -0.0436), (1.735, -0.183, -0.04107), (1.703, -0.183, -0.04107), (1.735, -0.1753, -0.03696), (1.703, -0.1753, -0.03696), (1.735, -0.1686, -0.03143), (1.703, -0.1686, -0.03143), (1.735, -0.163, -0.0247), (1.703, -0.163, -0.0247), (1.735, -0.1589, -0.01701), (1.703, -0.1589, -0.01701), (1.735, -0.1564, -0.008672), (1.703, -0.1564, -0.008672), (1.735, -0.1555, -1.251e-07), (1.703, -0.1555, -1.209e-07), (1.703, 0.2455, 0.008672), (1.735, 0.2455, 0.008672), (1.735, 0.2429, 0.01701), (1.703, 0.2429, 0.01701), (1.735, 0.2388, 0.0247), (1.703, 0.2388, 0.0247), (1.735, 0.2333, 0.03143), (1.703, 0.2333, 0.03143), (1.735, 0.2266, 0.03696), (1.703, 0.2266, 0.03696), (1.735, 0.2189, 0.04107), (1.703, 0.2189, 0.04107), (1.735, 0.2105, 0.0436), (1.703, 0.2105, 0.0436), (1.735, 0.2019, 0.04445), (1.703, 0.2019, 0.04445), (1.735, 0.1932, 0.0436), (1.703, 0.1932, 0.0436), (1.735, 0.1849, 0.04107), (1.703, 0.1849, 0.04107), (1.735, 0.1772, 0.03696), (1.703, 0.1772, 0.03696), (1.735, 0.1704, 0.03143), (1.703, 0.1704, 0.03143), (1.735, 0.1649, 0.0247), (1.703, 0.1649, 0.0247), (1.735, 0.1608, 0.01701), (1.703, 0.1608, 0.01701), (1.735, 0.1583, 0.008672), (1.703, 0.1583, 0.008672), (1.735, 0.1574, -1.376e-07), (1.703, 0.1574, -1.334e-07), (1.735, 0.1583, -0.008672), (1.703, 0.1583, -0.008672), (1.735, 0.1608, -0.01701), (1.703, 0.1608, -0.01701), (1.735, 0.1649, -0.0247), (1.703, 0.1649, -0.0247), (1.735, 0.1704, -0.03143), (1.703, 0.1704, -0.03143), (1.735, 0.1772, -0.03696), (1.703, 0.1772, -0.03696), (1.735, 0.1849, -0.04107), (1.703, 0.1849, -0.04107), (1.735, 0.1932, -0.0436), (1.703, 0.1932, -0.0436), (1.735, 0.2019, -0.04445), (1.703, 0.2019, -0.04445), (1.735, 0.2105, -0.0436), (1.703, 0.2105, -0.0436), (1.735, 0.2189, -0.04107), (1.703, 0.2189, -0.04107), (1.735, 0.2266, -0.03696), (1.703, 0.2266, -0.03696), (1.735, 0.2333, -0.03143), (1.703, 0.2333, -0.03143), (1.735, 0.2388, -0.0247), (1.703, 0.2388, -0.0247), (1.735, 0.2429, -0.01701), (1.703, 0.2429, -0.01701), (1.735, 0.2455, -0.008672), (1.703, 0.2455, -0.008672), (1.735, 0.2463, -1.251e-07), (1.703, 0.2463, -1.209e-07), (-1.703, 0.0436, 0.008672), (-1.734, 0.0436, 0.008672), (-1.703, 0.04107, 0.01701), (-1.734, 0.04107, 0.01701), (-1.703, 0.03696, 0.0247), (-1.734, 0.03696, 0.0247), (-1.703, 0.03143, 0.03143), (-1.734, 0.03143, 0.03143), (-1.703, 0.0247, 0.03696), (-1.734, 0.0247, 0.03696), (-1.703, 0.01701, 0.04107), (-1.734, 0.01701, 0.04107), (-1.703, 0.008672, 0.0436), (-1.734, 0.008672, 0.0436), (-1.703, 3.281e-07, 0.04445), (-1.734, 3.162e-07, 0.04445), (-1.703, -0.008672, 0.0436), (-1.734, -0.008672, 0.0436), (-1.703, -0.01701, 0.04107), (-1.734, -0.01701, 0.04107), (-1.703, -0.0247, 0.03696), (-1.734, -0.0247, 0.03696), (-1.703, -0.03143, 0.03143), (-1.734, -0.03143, 0.03143), (-1.703, -0.03696, 0.0247), (-1.734, -0.03696, 0.0247), (-1.703, -0.04107, 0.01701), (-1.734, -0.04107, 0.01701), (-1.703, -0.0436, 0.008672), (-1.734, -0.0436, 0.008672), (-1.703, -0.04445, -1.376e-07), (-1.734, -0.04445, -1.334e-07), (-1.703, -0.0436, -0.008672), (-1.734, -0.0436, -0.008672), (-1.703, -0.04107, -0.01701), (-1.734, -0.04107, -0.01701), (-1.703, -0.03696, -0.0247), (-1.734, -0.03696, -0.0247), (-1.703, -0.03143, -0.03143), (-1.734, -0.03143, -0.03143), (-1.703, -0.0247, -0.03696), (-1.734, -0.0247, -0.03696), (-1.703, -0.01701, -0.04107), (-1.734, -0.01701, -0.04107), (-1.703, -0.008672, -0.0436), (-1.734, -0.008672, -0.0436), (-1.703, 3.005e-07, -0.04445), (-1.734, 2.885e-07, -0.04445), (-1.703, 0.008672, -0.0436), (-1.734, 0.008672, -0.0436), (-1.703, 0.01701, -0.04107), (-1.734, 0.01701, -0.04107), (-1.703, 0.0247, -0.03696), (-1.734, 0.0247, -0.03696), (-1.703, 0.03143, -0.03143), (-1.734, 0.03143, -0.03143), (-1.703, 0.03696, -0.0247), (-1.734, 0.03696, -0.0247), (-1.703, 0.04107, -0.01701), (-1.734, 0.04107, -0.01701), (-1.703, 0.0436, -0.008672), (-1.734, 0.0436, -0.008672), (-1.703, 0.04445, -1.251e-07), (-1.734, 0.04445, -1.209e-07), (-1.734, -0.1564, 0.008672), (-1.703, -0.1564, 0.008672), (-1.703, -0.1589, 0.01701), (-1.734, -0.1589, 0.01701), (-1.703, -0.163, 0.0247), (-1.734, -0.163, 0.0247), (-1.703, -0.1686, 0.03143), (-1.734, -0.1686, 0.03143), (-1.703, -0.1753, 0.03696), (-1.734, -0.1753, 0.03696), (-1.703, -0.183, 0.04107), (-1.734, -0.183, 0.04107), (-1.703, -0.1913, 0.0436), (-1.734, -0.1913, 0.0436), (-1.703, -0.2, 0.04445), (-1.734, -0.2, 0.04445), (-1.703, -0.2087, 0.0436), (-1.734, -0.2087, 0.0436), (-1.703, -0.217, 0.04107), (-1.734, -0.217, 0.04107), (-1.703, -0.2247, 0.03696), (-1.734, -0.2247, 0.03696), (-1.703, -0.2314, 0.03143), (-1.734, -0.2314, 0.03143), (-1.703, -0.237, 0.0247), (-1.734, -0.237, 0.0247), (-1.703, -0.2411, 0.01701), (-1.734, -0.2411, 0.01701), (-1.703, -0.2436, 0.008672), (-1.734, -0.2436, 0.008672), (-1.703, -0.2444, -1.376e-07), (-1.734, -0.2444, -1.334e-07), (-1.703, -0.2436, -0.008672), (-1.734, -0.2436, -0.008672), (-1.703, -0.2411, -0.01701), (-1.734, -0.2411, -0.01701), (-1.703, -0.237, -0.0247), (-1.734, -0.237, -0.0247), (-1.703, -0.2314, -0.03143), (-1.734, -0.2314, -0.03143), (-1.703, -0.2247, -0.03696), (-1.734, -0.2247, -0.03696), (-1.703, -0.217, -0.04107), (-1.734, -0.217, -0.04107), (-1.703, -0.2087, -0.0436), (-1.734, -0.2087, -0.0436), (-1.703, -0.2, -0.04445), (-1.734, -0.2, -0.04445), (-1.703, -0.1913, -0.0436), (-1.734, -0.1913, -0.0436), (-1.703, -0.183, -0.04107), (-1.734, -0.183, -0.04107), (-1.703, -0.1753, -0.03696), (-1.734, -0.1753, -0.03696), (-1.703, -0.1686, -0.03143), (-1.734, -0.1686, -0.03143), (-1.703, -0.163, -0.0247), (-1.734, -0.163, -0.0247), (-1.703, -0.1589, -0.01701), (-1.734, -0.1589, -0.01701), (-1.703, -0.1564, -0.008672), (-1.734, -0.1564, -0.008672), (-1.703, -0.1555, -1.251e-07), (-1.734, -0.1555, -1.209e-07), (-1.734, 0.2455, 0.008672), (-1.703, 0.2455, 0.008672), (-1.703, 0.2429, 0.01701), (-1.734, 0.2429, 0.01701), (-1.703, 0.2388, 0.0247), (-1.734, 0.2388, 0.0247), (-1.703, 0.2333, 0.03143), (-1.734, 0.2333, 0.03143), (-1.703, 0.2266, 0.03696), (-1.734, 0.2266, 0.03696), (-1.703, 0.2189, 0.04107), (-1.734, 0.2189, 0.04107), (-1.703, 0.2105, 0.0436), (-1.734, 0.2105, 0.0436), (-1.703, 0.2019, 0.04445), (-1.734, 0.2019, 0.04445), (-1.703, 0.1932, 0.0436), (-1.734, 0.1932, 0.0436), (-1.703, 0.1849, 0.04107), (-1.734, 0.1849, 0.04107), (-1.703, 0.1772, 0.03696), (-1.734, 0.1772, 0.03696), (-1.703, 0.1704, 0.03143), (-1.734, 0.1704, 0.03143), (-1.703, 0.1649, 0.0247), (-1.734, 0.1649, 0.0247), (-1.703, 0.1608, 0.01701), (-1.734, 0.1608, 0.01701), (-1.703, 0.1583, 0.008672), (-1.734, 0.1583, 0.008672), (-1.703, 0.1574, -1.376e-07), (-1.734, 0.1574, -1.334e-07), (-1.703, 0.1583, -0.008672), (-1.734, 0.1583, -0.008672), (-1.703, 0.1608, -0.01701), (-1.734, 0.1608, -0.01701), (-1.703, 0.1649, -0.0247), (-1.734, 0.1649, -0.0247), (-1.703, 0.1704, -0.03143), (-1.734, 0.1704, -0.03143), (-1.703, 0.1772, -0.03696), (-1.734, 0.1772, -0.03696), (-1.703, 0.1849, -0.04107), (-1.734, 0.1849, -0.04107), (-1.703, 0.1932, -0.0436), (-1.734, 0.1932, -0.0436), (-1.703, 0.2019, -0.04445), (-1.734, 0.2019, -0.04445), (-1.703, 0.2105, -0.0436), (-1.734, 0.2105, -0.0436), (-1.703, 0.2189, -0.04107), (-1.734, 0.2189, -0.04107), (-1.703, 0.2266, -0.03696), (-1.734, 0.2266, -0.03696), (-1.703, 0.2333, -0.03143), (-1.734, 0.2333, -0.03143), (-1.703, 0.2388, -0.0247), (-1.734, 0.2388, -0.0247), (-1.703, 0.2429, -0.01701), (-1.734, 0.2429, -0.01701), (-1.703, 0.2455, -0.008672), (-1.734, 0.2455, -0.008672), (-1.703, 0.2463, -1.251e-07), (-1.734, 0.2463, -1.209e-07), (0.06061, 0.06695, 0.1915)], [], [(18, 2, 0, 5), (25, 27, 28, 29, 30, 31, 26, 3, 2, 18, 20, 21, 22, 23, 24, 19), (11, 1, 3, 26), (4, 6, 7, 8, 9, 10, 5, 0, 1, 11, 13, 14, 15, 16, 17, 12), (25, 12, 17, 27), (27, 17, 16, 28), (28, 16, 15, 29), (29, 15, 14, 30), (30, 14, 13, 31), (31, 13, 11, 26), (4, 19, 24, 6), (6, 24, 23, 7), (7, 23, 22, 8), (8, 22, 21, 9), (9, 21, 20, 10), (10, 20, 18, 5), (12, 25, 19, 4), (166, 167, 169, 168), (99, 32, 159, 157, 155, 153, 151, 149, 147, 145, 143, 141, 139, 137, 135, 133, 131, 129, 127, 125, 123, 121, 119, 117, 115, 113, 111, 109, 107, 105, 103, 101), (34, 35, 37, 36), (161, 162, 164, 166, 168, 170, 172, 174, 176, 178, 180, 182, 184, 186, 188, 190, 192, 194, 196, 198, 200, 202, 204, 206, 208, 210, 212, 214, 216, 218, 220, 222), (154, 155, 157, 156), (36, 37, 39, 38), (170, 171, 173, 172), (152, 153, 155, 154), (38, 39, 41, 40), (172, 173, 175, 174), (150, 151, 153, 152), (40, 41, 43, 42), (174, 175, 177, 176), (148, 149, 151, 150), (42, 43, 45, 44), (176, 177, 179, 178), (146, 147, 149, 148), (44, 45, 47, 46), (178, 179, 181, 180), (144, 145, 147, 146), (46, 47, 49, 48), (180, 181, 183, 182), (142, 143, 145, 144), (48, 49, 51, 50), (182, 183, 185, 184), (140, 141, 143, 142), (50, 51, 53, 52), (184, 185, 187, 186), (138, 139, 141, 140), (52, 53, 55, 54), (186, 187, 189, 188), (136, 137, 139, 138), (54, 55, 57, 56), (188, 189, 191, 190), (134, 135, 137, 136), (56, 57, 59, 58), (190, 191, 193, 192), (132, 133, 135, 134), (58, 59, 61, 60), (192, 193, 195, 194), (130, 131, 133, 132), (60, 61, 63, 62), (194, 195, 197, 196), (128, 129, 131, 130), (62, 63, 65, 64), (196, 197, 199, 198), (126, 127, 129, 128), (64, 65, 67, 66), (198, 199, 201, 200), (124, 125, 127, 126), (66, 67, 69, 68), (200, 201, 203, 202), (122, 123, 125, 124), (68, 69, 71, 70), (202, 203, 205, 204), (120, 121, 123, 122), (70, 71, 73, 72), (204, 205, 207, 206), (118, 119, 121, 120), (72, 73, 75, 74), (206, 207, 209, 208), (116, 117, 119, 118), (74, 75, 77, 76), (208, 209, 211, 210), (114, 115, 117, 116), (76, 77, 79, 78), (210, 211, 213, 212), (112, 113, 115, 114), (78, 79, 81, 80), (212, 213, 215, 214), (110, 111, 113, 112), (80, 81, 83, 82), (214, 215, 217, 216), (108, 109, 111, 110), (82, 83, 85, 84), (216, 217, 219, 218), (106, 107, 109, 108), (84, 85, 87, 86), (218, 219, 221, 220), (104, 105, 107, 106), (86, 87, 89, 88), (163, 160, 223, 221, 219, 217, 215, 213, 211, 209, 207, 205, 203, 201, 199, 197, 195, 193, 191, 189, 187, 185, 183, 181, 179, 177, 175, 173, 171, 169, 167, 165), (102, 103, 105, 104), (88, 89, 91, 90), (33, 98, 100, 102, 104, 106, 108, 110, 112, 114, 116, 118, 120, 122, 124, 126, 128, 130, 132, 134, 136, 138, 140, 142, 144, 146, 148, 150, 152, 154, 156, 158), (100, 101, 103, 102), (90, 91, 93, 92), (158, 159, 32, 33), (98, 99, 101, 100), (92, 93, 95, 94), (37, 35, 97, 95, 93, 91, 89, 87, 85, 83, 81, 79, 77, 75, 73, 71, 69, 67, 65, 63, 61, 59, 57, 55, 53, 51, 49, 47, 45, 43, 41, 39), (33, 32, 99, 98), (94, 95, 97, 96), (168, 169, 171, 170), (156, 157, 159, 158), (96, 97, 35, 34), (34, 36, 38, 40, 42, 44, 46, 48, 50, 52, 54, 56, 58, 60, 62, 64, 66, 68, 70, 72, 74, 76, 78, 80, 82, 84, 86, 88, 90, 92, 94, 96), (164, 165, 167, 166), (222, 223, 160, 161), (162, 163, 165, 164), (161, 160, 163, 162), (220, 221, 223, 222), (225, 224, 286, 287), (393, 392, 390, 391), (267, 266, 264, 265), (242, 244, 246, 248, 250, 252, 254, 256, 258, 260, 262, 264, 266, 268, 270, 272, 274, 276, 278, 280, 282, 284, 286, 224, 226, 228, 230, 232, 234, 236, 238, 240), (293, 292, 290, 291), (269, 268, 266, 267), (327, 326, 324, 325), (247, 246, 244, 245), (375, 374, 372, 373), (227, 226, 224, 225), (379, 378, 376, 377), (301, 300, 298, 299), (245, 243, 241, 239, 237, 235, 233, 231, 229, 227, 225, 287, 285, 283, 281, 279, 277, 275, 273, 271, 269, 267, 265, 263, 261, 259, 257, 255, 253, 251, 249, 247), (337, 336, 334, 335), (271, 270, 268, 269), (288, 289, 350, 351), (249, 248, 246, 247), (389, 388, 386, 387), (229, 228, 226, 227), (395, 394, 392, 393), (345, 344, 342, 343), (329, 328, 326, 327), (315, 314, 312, 313), (273, 272, 270, 271), (331, 330, 328, 329), (251, 250, 248, 249), (361, 360, 358, 359), (231, 230, 228, 229), (387, 386, 384, 385), (323, 322, 320, 321), (309, 308, 306, 307), (295, 294, 292, 293), (275, 274, 272, 273), (306, 308, 310, 312, 314, 316, 318, 320, 322, 324, 326, 328, 330, 332, 334, 336, 338, 340, 342, 344, 346, 348, 350, 289, 290, 292, 294, 296, 298, 300, 302, 304), (253, 252, 250, 251), (355, 354, 353, 352), (233, 232, 230, 231), (373, 372, 370, 371), (303, 302, 300, 301), (357, 356, 354, 355), (339, 338, 336, 337), (277, 276, 274, 275), (333, 332, 330, 331), (255, 254, 252, 253), (369, 368, 366, 367), (235, 234, 232, 233), (359, 358, 356, 357), (347, 346, 344, 345), (391, 390, 388, 389), (317, 316, 314, 315), (279, 278, 276, 277), (311, 310, 308, 309), (257, 256, 254, 255), (405, 404, 402, 403), (237, 236, 234, 235), (370, 372, 374, 376, 378, 380, 382, 384, 386, 388, 390, 392, 394, 396, 398, 400, 402, 404, 406, 408, 410, 412, 414, 353, 354, 356, 358, 360, 362, 364, 366, 368), (325, 324, 322, 323), (365, 364, 362, 363), (297, 296, 294, 295), (281, 280, 278, 279), (291, 290, 289, 288), (259, 258, 256, 257), (373, 371, 369, 367, 365, 363, 361, 359, 357, 355, 352, 415, 413, 411, 409, 407, 405, 403, 401, 399, 397, 395, 393, 391, 389, 387, 385, 383, 381, 379, 377, 375), (239, 238, 236, 237), (367, 366, 364, 365), (305, 304, 302, 303), (401, 400, 398, 399), (341, 340, 338, 339), (283, 282, 280, 281), (309, 307, 305, 303, 301, 299, 297, 295, 293, 291, 288, 351, 349, 347, 345, 343, 341, 339, 337, 335, 333, 331, 329, 327, 325, 323, 321, 319, 317, 315, 313, 311), (261, 260, 258, 259), (413, 412, 410, 411), (241, 240, 238, 239), (403, 402, 400, 401), (349, 348, 346, 347), (352, 353, 414, 415), (319, 318, 316, 317), (285, 284, 282, 283), (335, 334, 332, 333), (263, 262, 260, 261), (383, 382, 380, 381), (243, 242, 240, 241), (397, 396, 394, 395), (351, 350, 348, 349), (409, 408, 406, 407), (299, 298, 296, 297), (287, 286, 284, 285), (313, 312, 310, 311), (265, 264, 262, 263), (399, 398, 396, 397), (321, 320, 318, 319), (411, 410, 408, 409), (307, 306, 304, 305), (415, 414, 412, 413), (245, 244, 242, 243), (381, 380, 378, 379), (343, 342, 340, 341), (363, 362, 360, 361), (377, 376, 374, 375), (385, 384, 382, 383), (371, 370, 368, 369), (407, 406, 404, 405), (417, 416, 478, 479), (585, 584, 582, 583), (459, 458, 456, 457), (434, 436, 438, 440, 442, 444, 446, 448, 450, 452, 454, 456, 458, 460, 462, 464, 466, 468, 470, 472, 474, 476, 478, 416, 418, 420, 422, 424, 426, 428, 430, 432), (485, 484, 482, 483), (461, 460, 458, 459), (519, 518, 516, 517), (439, 438, 436, 437), (567, 566, 564, 565), (419, 418, 416, 417), (571, 570, 568, 569), (493, 492, 490, 491), (437, 435, 433, 431, 429, 427, 425, 423, 421, 419, 417, 479, 477, 475, 473, 471, 469, 467, 465, 463, 461, 459, 457, 455, 453, 451, 449, 447, 445, 443, 441, 439), (529, 528, 526, 527), (463, 462, 460, 461), (480, 481, 542, 543), (441, 440, 438, 439), (581, 580, 578, 579), (421, 420, 418, 419), (587, 586, 584, 585), (537, 536, 534, 535), (521, 520, 518, 519), (507, 506, 504, 505), (465, 464, 462, 463), (523, 522, 520, 521), (443, 442, 440, 441), (553, 552, 550, 551), (423, 422, 420, 421), (579, 578, 576, 577), (515, 514, 512, 513), (501, 500, 498, 499), (487, 486, 484, 485), (467, 466, 464, 465), (498, 500, 502, 504, 506, 508, 510, 512, 514, 516, 518, 520, 522, 524, 526, 528, 530, 532, 534, 536, 538, 540, 542, 481, 482, 484, 486, 488, 490, 492, 494, 496), (445, 444, 442, 443), (547, 546, 545, 544), (425, 424, 422, 423), (565, 564, 562, 563), (495, 494, 492, 493), (549, 548, 546, 547), (531, 530, 528, 529), (469, 468, 466, 467), (525, 524, 522, 523), (447, 446, 444, 445), (561, 560, 558, 559), (427, 426, 424, 425), (551, 550, 548, 549), (539, 538, 536, 537), (583, 582, 580, 581), (509, 508, 506, 507), (471, 470, 468, 469), (503, 502, 500, 501), (449, 448, 446, 447), (597, 596, 594, 595), (429, 428, 426, 427), (562, 564, 566, 568, 570, 572, 574, 576, 578, 580, 582, 584, 586, 588, 590, 592, 594, 596, 598, 600, 602, 604, 606, 545, 546, 548, 550, 552, 554, 556, 558, 560), (517, 516, 514, 515), (557, 556, 554, 555), (489, 488, 486, 487), (473, 472, 470, 471), (483, 482, 481, 480), (451, 450, 448, 449), (565, 563, 561, 559, 557, 555, 553, 551, 549, 547, 544, 607, 605, 603, 601, 599, 597, 595, 593, 591, 589, 587, 585, 583, 581, 579, 577, 575, 573, 571, 569, 567), (431, 430, 428, 429), (559, 558, 556, 557), (497, 496, 494, 495), (593, 592, 590, 591), (533, 532, 530, 531), (475, 474, 472, 473), (501, 499, 497, 495, 493, 491, 489, 487, 485, 483, 480, 543, 541, 539, 537, 535, 533, 531, 529, 527, 525, 523, 521, 519, 517, 515, 513, 511, 509, 507, 505, 503), (453, 452, 450, 451), (605, 604, 602, 603), (433, 432, 430, 431), (595, 594, 592, 593), (541, 540, 538, 539), (544, 545, 606, 607), (511, 510, 508, 509), (477, 476, 474, 475), (527, 526, 524, 525), (455, 454, 452, 453), (575, 574, 572, 573), (435, 434, 432, 433), (589, 588, 586, 587), (543, 542, 540, 541), (601, 600, 598, 599), (491, 490, 488, 489), (479, 478, 476, 477), (505, 504, 502, 503), (457, 456, 454, 455), (591, 590, 588, 589), (513, 512, 510, 511), (603, 602, 600, 601), (499, 498, 496, 497), (607, 606, 604, 605), (437, 436, 434, 435), (573, 572, 570, 571), (535, 534, 532, 533), (555, 554, 552, 553), (569, 568, 566, 567), (577, 576, 574, 575), (563, 562, 560, 561), (599, 598, 596, 597), (609, 608, 670, 671), (777, 776, 774, 775), (651, 650, 648, 649), (626, 628, 630, 632, 634, 636, 638, 640, 642, 644, 646, 648, 650, 652, 654, 656, 658, 660, 662, 664, 666, 668, 670, 608, 610, 612, 614, 616, 618, 620, 622, 624), (677, 676, 674, 675), (653, 652, 650, 651), (711, 710, 708, 709), (631, 630, 628, 629), (759, 758, 756, 757), (611, 610, 608, 609), (763, 762, 760, 761), (685, 684, 682, 683), (629, 627, 625, 623, 621, 619, 617, 615, 613, 611, 609, 671, 669, 667, 665, 663, 661, 659, 657, 655, 653, 651, 649, 647, 645, 643, 641, 639, 637, 635, 633, 631), (721, 720, 718, 719), (655, 654, 652, 653), (672, 673, 734, 735), (633, 632, 630, 631), (773, 772, 770, 771), (613, 612, 610, 611), (779, 778, 776, 777), (729, 728, 726, 727), (713, 712, 710, 711), (699, 698, 696, 697), (657, 656, 654, 655), (715, 714, 712, 713), (635, 634, 632, 633), (745, 744, 742, 743), (615, 614, 612, 613), (771, 770, 768, 769), (707, 706, 704, 705), (693, 692, 690, 691), (679, 678, 676, 677), (659, 658, 656, 657), (690, 692, 694, 696, 698, 700, 702, 704, 706, 708, 710, 712, 714, 716, 718, 720, 722, 724, 726, 728, 730, 732, 734, 673, 674, 676, 678, 680, 682, 684, 686, 688), (637, 636, 634, 635), (739, 738, 737, 736), (617, 616, 614, 615), (757, 756, 754, 755), (687, 686, 684, 685), (741, 740, 738, 739), (723, 722, 720, 721), (661, 660, 658, 659), (717, 716, 714, 715), (639, 638, 636, 637), (753, 752, 750, 751), (619, 618, 616, 617), (743, 742, 740, 741), (731, 730, 728, 729), (775, 774, 772, 773), (701, 700, 698, 699), (663, 662, 660, 661), (695, 694, 692, 693), (641, 640, 638, 639), (789, 788, 786, 787), (621, 620, 618, 619), (754, 756, 758, 760, 762, 764, 766, 768, 770, 772, 774, 776, 778, 780, 782, 784, 786, 788, 790, 792, 794, 796, 798, 737, 738, 740, 742, 744, 746, 748, 750, 752), (709, 708, 706, 707), (749, 748, 746, 747), (681, 680, 678, 679), (665, 664, 662, 663), (675, 674, 673, 672), (643, 642, 640, 641), (757, 755, 753, 751, 749, 747, 745, 743, 741, 739, 736, 799, 797, 795, 793, 791, 789, 787, 785, 783, 781, 779, 777, 775, 773, 771, 769, 767, 765, 763, 761, 759), (623, 622, 620, 621), (751, 750, 748, 749), (689, 688, 686, 687), (785, 784, 782, 783), (725, 724, 722, 723), (667, 666, 664, 665), (693, 691, 689, 687, 685, 683, 681, 679, 677, 675, 672, 735, 733, 731, 729, 727, 725, 723, 721, 719, 717, 715, 713, 711, 709, 707, 705, 703, 701, 699, 697, 695), (645, 644, 642, 643), (797, 796, 794, 795), (625, 624, 622, 623), (787, 786, 784, 785), (733, 732, 730, 731), (736, 737, 798, 799), (703, 702, 700, 701), (669, 668, 666, 667), (719, 718, 716, 717), (647, 646, 644, 645), (767, 766, 764, 765), (627, 626, 624, 625), (781, 780, 778, 779), (735, 734, 732, 733), (793, 792, 790, 791), (683, 682, 680, 681), (671, 670, 668, 669), (697, 696, 694, 695), (649, 648, 646, 647), (783, 782, 780, 781), (705, 704, 702, 703), (795, 794, 792, 793), (691, 690, 688, 689), (799, 798, 796, 797), (629, 628, 626, 627), (765, 764, 762, 763), (727, 726, 724, 725), (747, 746, 744, 745), (761, 760, 758, 759), (769, 768, 766, 767), (755, 754, 752, 753), (791, 790, 788, 789)])
_uv = me_cube_001.uv_layers.new(name='UVMap')
_uv.uv.foreach_set('vector', [0.0, 0.0, 1.0, 0.0, 1.0, 1.0, 0.0, 1.0, 0.5, 1.0, 0.6913, 0.9619, 0.8536, 0.8536, 0.9619, 0.6913, 1.0, 0.5, 0.9619, 0.3087, 0.8536, 0.1464, 0.6913, 0.03806, 0.5, 0.0, 0.3087, 0.03806, 0.1464, 0.1464, 0.03806, 0.3087, 0.0, 0.5, 0.03806, 0.6913, 0.1464, 0.8536, 0.3087, 0.9619, 0.0, 0.0, 1.0, 0.0, 1.0, 1.0, 0.0, 1.0, 0.5, 1.0, 0.6913, 0.9619, 0.8536, 0.8536, 0.9619, 0.6913, 1.0, 0.5, 0.9619, 0.3087, 0.8536, 0.1464, 0.6913, 0.03806, 0.5, 0.0, 0.3087, 0.03806, 0.1464, 0.1464, 0.03806, 0.3087, 0.0, 0.5, 0.03806, 0.6913, 0.1464, 0.8536, 0.3087, 0.9619, 0.08274, 0.0, 0.08274, 1.0, 0.03991, 1.0, 0.03991, 0.0, 0.03991, 0.0, 0.03991, 1.0, 5.031e-07, 1.0, 0.0, 0.0, 0.5859, 1.0, 0.5859, 0.0, 0.6233, 0.0, 0.6233, 1.0, 0.6233, 1.0, 0.6233, 0.0, 0.6651, 0.0, 0.6651, 1.0, 0.6651, 1.0, 0.6651, 0.0, 0.7083, 0.0, 0.7083, 1.0, 0.7083, 1.0, 0.7083, 0.0, 0.75, 0.0, 0.75, 1.0, 0.3391, 1.0, 0.3391, 0.0, 0.382, 0.0, 0.382, 1.0, 0.382, 1.0, 0.382, 0.0, 0.4219, 0.0, 0.4219, 1.0, 0.5859, 0.0, 0.5859, 1.0, 0.5485, 1.0, 0.5485, 0.0, 0.5485, 0.0, 0.5485, 1.0, 0.5068, 1.0, 0.5068, 0.0, 0.5068, 0.0, 0.5068, 1.0, 0.4636, 1.0, 0.4636, 0.0, 0.4636, 0.0, 0.4636, 1.0, 0.4219, 1.0, 0.4219, 0.0, 0.08274, 1.0, 0.08274, 0.0, 0.3391, 0.0, 0.3391, 1.0, 0.0, 0.0, 1.0, 0.0, 1.0, 1.0, 0.0, 1.0, 0.5, 1.0, 0.5975, 0.9904, 0.6913, 0.9619, 0.7778, 0.9157, 0.8536, 0.8536, 0.9157, 0.7778, 0.9619, 0.6913, 0.9904, 0.5975, 1.0, 0.5, 0.9904, 0.4025, 0.9619, 0.3087, 0.9157, 0.2222, 0.8536, 0.1464, 0.7778, 0.08427, 0.6913, 0.03806, 0.5975, 0.009607, 0.5, 0.0, 0.4025, 0.009607, 0.3087, 0.03806, 0.2222, 0.08427, 0.1464, 0.1464, 0.08426, 0.2222, 0.03806, 0.3087, 0.009607, 0.4025, 0.0, 0.5, 0.009607, 0.5975, 0.03806, 0.6913, 0.08427, 0.7778, 0.1464, 0.8536, 0.2222, 0.9157, 0.3087, 0.9619, 0.4025, 0.9904, 0.02573, 1.0, 0.02573, 0.0, 0.04055, 0.0, 0.04055, 1.0, 0.5, 1.0, 0.5975, 0.9904, 0.6913, 0.9619, 0.7778, 0.9157, 0.8536, 0.8536, 0.9157, 0.7778, 0.9619, 0.6913, 0.9904, 0.5975, 1.0, 0.5, 0.9904, 0.4025, 0.9619, 0.3087, 0.9157, 0.2222, 0.8536, 0.1464, 0.7778, 0.08427, 0.6913, 0.03806, 0.5975, 0.009607, 0.5, 0.0, 0.4025, 0.009607, 0.3087, 0.03806, 0.2222, 0.08427, 0.1464, 0.1464, 0.08426, 0.2222, 0.03806, 0.3087, 0.009607, 0.4025, 0.0, 0.5, 0.009607, 0.5975, 0.03806, 0.6913, 0.08427, 0.7778, 0.1464, 0.8536, 0.2222, 0.9157, 0.3087, 0.9619, 0.4025, 0.9904, 0.652, 1.0, 0.652, 2.089e-07, 0.6649, 2.089e-07, 0.6649, 1.0, 0.04055, 1.0, 0.04055, 0.0, 0.05591, 0.0, 0.05591, 1.0, 0.0, 0.0, 1.0, 0.0, 1.0, 1.0, 0.0, 1.0, 0.6378, 1.0, 0.6378, 2.089e-07, 0.652, 2.089e-07, 0.652, 1.0, 0.05591, 1.0, 0.05591, 0.0, 0.07124, 0.0, 0.07124, 1.0, 0.0, 0.0, 1.0, 0.0, 1.0, 1.0, 0.0, 1.0, 0.6227, 1.0, 0.6227, 2.089e-07, 0.6378, 2.089e-07, 0.6378, 1.0, 0.07124, 1.0, 0.07124, 0.0, 0.08594, 0.0, 0.08594, 1.0, 0.0, 0.0, 1.0, 0.0, 1.0, 1.0, 0.0, 1.0, 0.6072, 1.0, 0.6072, 2.089e-07, 0.6227, 2.089e-07, 0.6227, 1.0, 0.08594, 1.0, 0.08594, 0.0, 0.09945, 0.0, 0.09945, 1.0, 0.0, 0.0, 1.0, 0.0, 1.0, 1.0, 0.0, 1.0, 0.5921, 1.0, 0.5921, 2.089e-07, 0.6072, 2.089e-07, 0.6072, 1.0, 0.09945, 1.0, 0.09945, 0.0, 0.1112, 0.0, 0.1112, 1.0, 0.0, 0.0, 1.0, 0.0, 1.0, 1.0, 0.0, 1.0, 0.5779, 1.0, 0.5779, 2.089e-07, 0.5921, 2.089e-07, 0.5921, 1.0, 0.3327, 0.0, 0.3327, 1.0, 0.3218, 1.0, 0.3218, 0.0, 0.0, 0.0, 1.0, 0.0, 1.0, 1.0, 0.0, 1.0, 0.565, 1.0, 0.565, 0.0, 0.5779, 2.089e-07, 0.5779, 1.0, 0.3218, 0.0, 0.3218, 1.0, 0.309, 1.0, 0.309, 0.0, 0.0, 0.0, 1.0, 0.0, 1.0, 1.0, 0.0, 1.0, 0.5541, 1.0, 0.5541, 0.0, 0.565, 0.0, 0.565, 1.0, 0.309, 0.0, 0.309, 1.0, 0.2947, 1.0, 0.2947, 2.089e-07, 0.0, 0.0, 1.0, 0.0, 1.0, 1.0, 0.0, 1.0, 0.7884, 0.0, 0.7884, 1.0, 0.7756, 1.0, 0.7756, 0.0, 0.2947, 2.089e-07, 0.2947, 1.0, 0.2796, 1.0, 0.2796, 2.089e-07, 1.0, 0.0, 1.0, 1.0, 0.9872, 1.0, 0.9872, 0.0, 0.8026, 0.0, 0.8026, 1.0, 0.7884, 1.0, 0.7884, 0.0, 0.2796, 2.089e-07, 0.2796, 1.0, 0.2642, 1.0, 0.2642, 2.089e-07, 0.4434, 0.0, 0.4434, 1.0, 0.4325, 1.0, 0.4325, 0.0, 0.8178, 0.0, 0.8178, 1.0, 0.8026, 1.0, 0.8026, 0.0, 0.2642, 2.089e-07, 0.2642, 1.0, 0.249, 1.0, 0.249, 2.089e-07, 0.4325, 0.0, 0.4325, 1.0, 0.4197, 1.0, 0.4197, 0.0, 0.8332, 0.0, 0.8332, 1.0, 0.8178, 1.0, 0.8178, 0.0, 0.249, 2.089e-07, 0.249, 1.0, 0.2348, 1.0, 0.2348, 2.089e-07, 0.4197, 0.0, 0.4197, 1.0, 0.4054, 1.0, 0.4054, 0.0, 0.8483, 0.0, 0.8483, 1.0, 0.8332, 1.0, 0.8332, 0.0, 0.2348, 2.089e-07, 0.2348, 1.0, 0.222, 1.0, 0.222, 2.089e-07, 0.4054, 0.0, 0.4054, 1.0, 0.3903, 1.0, 0.3903, 0.0, 0.8626, 0.0, 0.8626, 1.0, 0.8483, 1.0, 0.8483, 0.0, 0.1112, 1.0, 0.1112, 0.0, 0.1222, 0.0, 0.1222, 1.0, 0.3903, 0.0, 0.3903, 1.0, 0.3749, 1.0, 0.3749, 0.0, 0.8754, 0.0, 0.8754, 1.0, 0.8626, 1.0, 0.8626, 0.0, 0.1222, 1.0, 0.1222, 0.0, 0.135, 0.0, 0.135, 1.0, 0.3749, 0.0, 0.3749, 1.0, 0.3598, 1.0, 0.3598, 0.0, 0.0, 0.0, 1.0, 0.0, 1.0, 1.0, 0.0, 1.0, 0.135, 1.0, 0.135, 0.0, 0.1492, 0.0, 0.1492, 1.0, 0.3598, 0.0, 0.3598, 1.0, 0.3455, 1.0, 0.3455, 0.0, 0.0, 0.0, 1.0, 0.0, 1.0, 1.0, 0.0, 1.0, 0.1492, 1.0, 0.1492, 0.0, 0.1643, 0.0, 0.1644, 1.0, 0.3455, 0.0, 0.3455, 1.0, 0.3327, 1.0, 0.3327, 0.0, 0.0, 0.0, 1.0, 0.0, 1.0, 1.0, 0.0, 1.0, 0.1644, 1.0, 0.1643, 0.0, 0.1798, 0.0, 0.1798, 1.0, 0.6649, 1.0, 0.6649, 0.0, 0.6758, 0.0, 0.6758, 1.0, 0.0, 0.0, 1.0, 0.0, 1.0, 1.0, 0.0, 1.0, 0.1798, 1.0, 0.1798, 0.0, 0.1949, 1.741e-07, 0.1949, 1.0, 0.6758, 1.0, 0.6758, 0.0, 0.6886, 2.089e-07, 0.6886, 1.0, 0.0, 0.0, 1.0, 0.0, 1.0, 1.0, 0.0, 1.0, 0.1949, 1.0, 0.1949, 1.741e-07, 0.2091, 0.0, 0.2091, 1.0, 0.6886, 1.0, 0.6886, 2.089e-07, 0.7028, 2.089e-07, 0.7028, 1.0, 0.0, 0.0, 1.0, 0.0, 1.0, 1.0, 0.0, 1.0, 0.2091, 1.0, 0.2091, 0.0, 0.222, 0.0, 0.222, 1.0, 0.7028, 1.0, 0.7028, 2.089e-07, 0.718, 2.089e-07, 0.718, 1.0, 0.0, 0.0, 1.0, 0.0, 1.0, 1.0, 0.0, 1.0, 0.4434, 1.0, 0.4434, 0.0, 0.4543, 0.0, 0.4543, 1.0, 0.718, 1.0, 0.718, 2.089e-07, 0.7334, 2.089e-07, 0.7334, 1.0, 0.0, 0.0, 1.0, 0.0, 1.0, 1.0, 0.0, 1.0, 0.4543, 1.0, 0.4543, 0.0, 0.4671, 2.089e-07, 0.4671, 1.0, 0.7334, 1.0, 0.7334, 2.089e-07, 0.7485, 2.089e-07, 0.7485, 1.0, 0.0, 0.0, 1.0, 0.0, 1.0, 1.0, 0.0, 1.0, 0.4671, 1.0, 0.4671, 2.089e-07, 0.4814, 2.089e-07, 0.4814, 1.0, 0.7485, 1.0, 0.7485, 2.089e-07, 0.7627, 2.089e-07, 0.7627, 1.0, 0.0, 0.0, 1.0, 0.0, 1.0, 1.0, 0.0, 1.0, 0.4814, 1.0, 0.4814, 2.089e-07, 0.4965, 2.089e-07, 0.4965, 1.0, 0.7627, 1.0, 0.7627, 2.089e-07, 0.7756, 2.089e-07, 0.7756, 1.0, 0.0, 0.0, 1.0, 0.0, 1.0, 1.0, 0.0, 1.0, 0.4965, 1.0, 0.4965, 2.089e-07, 0.5119, 2.089e-07, 0.5119, 1.0, 0.5, 1.0, 0.5975, 0.9904, 0.6913, 0.9619, 0.7778, 0.9157, 0.8536, 0.8536, 0.9157, 0.7778, 0.9619, 0.6913, 0.9904, 0.5975, 1.0, 0.5, 0.9904, 0.4025, 0.9619, 0.3087, 0.9157, 0.2222, 0.8536, 0.1464, 0.7778, 0.08427, 0.6913, 0.03806, 0.5975, 0.009607, 0.5, 0.0, 0.4025, 0.009607, 0.3087, 0.03806, 0.2222, 0.08427, 0.1464, 0.1464, 0.08426, 0.2222, 0.03806, 0.3087, 0.009607, 0.4025, 0.0, 0.5, 0.009607, 0.5975, 0.03806, 0.6913, 0.08427, 0.7778, 0.1464, 0.8536, 0.2222, 0.9157, 0.3087, 0.9619, 0.4025, 0.9904, 0.0, 0.0, 1.0, 0.0, 1.0, 1.0, 0.0, 1.0, 0.5119, 1.0, 0.5119, 2.089e-07, 0.5271, 2.089e-07, 0.5271, 1.0, 0.5, 1.0, 0.5975, 0.9904, 0.6913, 0.9619, 0.7778, 0.9157, 0.8536, 0.8536, 0.9157, 0.7778, 0.9619, 0.6913, 0.9904, 0.5975, 1.0, 0.5, 0.9904, 0.4025, 0.9619, 0.3087, 0.9157, 0.2222, 0.8536, 0.1464, 0.7778, 0.08427, 0.6913, 0.03806, 0.5975, 0.009607, 0.5, 0.0, 0.4025, 0.009607, 0.3087, 0.03806, 0.2222, 0.08427, 0.1464, 0.1464, 0.08426, 0.2222, 0.03806, 0.3087, 0.009607, 0.4025, 0.0, 0.5, 0.009607, 0.5975, 0.03806, 0.6913, 0.08427, 0.7778, 0.1464, 0.8536, 0.2222, 0.9157, 0.3087, 0.9619, 0.4025, 0.9904, 0.9313, 1.0, 0.9313, 0.0, 0.9466, 0.0, 0.9466, 1.0, 0.5271, 1.0, 0.5271, 2.089e-07, 0.5413, 2.089e-07, 0.5413, 1.0, 0.8874, 1.0, 0.8874, 0.0, 0.9011, 0.0, 0.9011, 1.0, 0.9159, 1.0, 0.9159, 0.0, 0.9313, 0.0, 0.9313, 1.0, 0.5413, 1.0, 0.5413, 2.089e-07, 0.5541, 2.089e-07, 0.5541, 1.0, 0.5, 1.0, 0.5975, 0.9904, 0.6913, 0.9619, 0.7778, 0.9157, 0.8536, 0.8536, 0.9157, 0.7778, 0.9619, 0.6913, 0.9904, 0.5975, 1.0, 0.5, 0.9904, 0.4025, 0.9619, 0.3087, 0.9157, 0.2222, 0.8536, 0.1464, 0.7778, 0.08427, 0.6913, 0.03806, 0.5975, 0.009607, 0.5, 0.0, 0.4025, 0.009607, 0.3087, 0.03806, 0.2222, 0.08427, 0.1464, 0.1464, 0.08426, 0.2222, 0.03806, 0.3087, 0.009607, 0.4025, 0.0, 0.5, 0.009607, 0.5975, 0.03806, 0.6913, 0.08427, 0.7778, 0.1464, 0.8536, 0.2222, 0.9157, 0.3087, 0.9619, 0.4025, 0.9904, 0.9011, 1.0, 0.9011, 0.0, 0.9159, 0.0, 0.9159, 1.0, 0.0, 1.0, 1.854e-07, 0.0, 0.01204, 0.0, 0.01204, 1.0, 0.0, 0.0, 1.0, 0.0, 1.0, 1.0, 0.0, 1.0, 0.8754, 1.0, 0.8754, 0.0, 0.8874, 0.0, 0.8874, 1.0, 0.01204, 1.0, 0.01204, 0.0, 0.02573, 0.0, 0.02573, 1.0, 0.5, 1.0, 0.5975, 0.9904, 0.6913, 0.9619, 0.7778, 0.9157, 0.8536, 0.8536, 0.9157, 0.7778, 0.9619, 0.6913, 0.9904, 0.5975, 1.0, 0.5, 0.9904, 0.4025, 0.9619, 0.3087, 0.9157, 0.2222, 0.8536, 0.1464, 0.7778, 0.08427, 0.6913, 0.03806, 0.5975, 0.009607, 0.5, 0.0, 0.4025, 0.009607, 0.3087, 0.03806, 0.2222, 0.08427, 0.1464, 0.1464, 0.08426, 0.2222, 0.03806, 0.3087, 0.009607, 0.4025, 0.0, 0.5, 0.009607, 0.5975, 0.03806, 0.6913, 0.08427, 0.7778, 0.1464, 0.8536, 0.2222, 0.9157, 0.3087, 0.9619, 0.4025, 0.9904, 0.0, 0.0, 1.0, 0.0, 1.0, 1.0, 0.0, 1.0, 0.9587, 1.0, 0.9587, 0.0, 0.9724, 0.0, 0.9724, 1.0, 0.0, 0.0, 1.0, 0.0, 1.0, 1.0, 0.0, 1.0, 0.9724, 1.0, 0.9724, 0.0, 0.9872, 0.0, 0.9872, 1.0, 0.9466, 1.0, 0.9466, 0.0, 0.9587, 0.0, 0.9587, 1.0, 0.0, 0.0, 1.0, 0.0, 1.0, 1.0, 0.0, 1.0, 0.0, 0.0, 1.0, 0.0, 1.0, 1.0, 0.0, 1.0, 0.0, 0.0, 1.0, 0.0, 1.0, 1.0, 0.0, 1.0, 0.5, 1.0, 0.5975, 0.9904, 0.6913, 0.9619, 0.7778, 0.9157, 0.8536, 0.8536, 0.9157, 0.7778, 0.9619, 0.6913, 0.9904, 0.5975, 1.0, 0.5, 0.9904, 0.4025, 0.9619, 0.3087, 0.9157, 0.2222, 0.8536, 0.1464, 0.7778, 0.08427, 0.6913, 0.03806, 0.5975, 0.009607, 0.5, 0.0, 0.4025, 0.009607, 0.3087, 0.03806, 0.2222, 0.08427, 0.1464, 0.1464, 0.08426, 0.2222, 0.03806, 0.3087, 0.009607, 0.4025, 0.0, 0.5, 0.009607, 0.5975, 0.03806, 0.6913, 0.08427, 0.7778, 0.1464, 0.8536, 0.2222, 0.9157, 0.3087, 0.9619, 0.4025, 0.9904, 0.0, 0.0, 1.0, 0.0, 1.0, 1.0, 0.0, 1.0, 0.0, 0.0, 1.0, 0.0, 1.0, 1.0, 0.0, 1.0, 0.0, 0.0, 1.0, 0.0, 1.0, 1.0, 0.0, 1.0, 0.0, 0.0, 1.0, 0.0, 1.0, 1.0, 0.0, 1.0, 0.0, 0.0, 1.0, 0.0, 1.0, 1.0, 0.0, 1.0, 0.0, 0.0, 1.0, 0.0, 1.0, 1.0, 0.0, 1.0, 0.0, 0.0, 1.0, 0.0, 1.0, 1.0, 0.0, 1.0, 0.0, 0.0, 1.0, 0.0, 1.0, 1.0, 0.0, 1.0, 0.5, 1.0, 0.5975, 0.9904, 0.6913, 0.9619, 0.7778, 0.9157, 0.8536, 0.8536, 0.9157, 0.7778, 0.9619, 0.6913, 0.9904, 0.5975, 1.0, 0.5, 0.9904, 0.4025, 0.9619, 0.3087, 0.9157, 0.2222, 0.8536, 0.1464, 0.7778, 0.08427, 0.6913, 0.03806, 0.5975, 0.009607, 0.5, 0.0, 0.4025, 0.009607, 0.3087, 0.03806, 0.2222, 0.08427, 0.1464, 0.1464, 0.08426, 0.2222, 0.03806, 0.3087, 0.009607, 0.4025, 0.0, 0.5, 0.009607, 0.5975, 0.03806, 0.6913, 0.08427, 0.7778, 0.1464, 0.8536, 0.2222, 0.9157, 0.3087, 0.9619, 0.4025, 0.9904, 0.0, 0.0, 1.0, 0.0, 1.0, 1.0, 0.0, 1.0, 0.0, 0.0, 1.0, 0.0, 1.0, 1.0, 0.0, 1.0, 0.0, 0.0, 1.0, 0.0, 1.0, 1.0, 0.0, 1.0, 0.0, 0.0, 1.0, 0.0, 1.0, 1.0, 0.0, 1.0, 0.0, 0.0, 1.0, 0.0, 1.0, 1.0, 0.0, 1.0, 0.0, 0.0, 1.0, 0.0, 1.0, 1.0, 0.0, 1.0, 0.0, 0.0, 1.0, 0.0, 1.0, 1.0, 0.0, 1.0, 0.0, 0.0, 1.0, 0.0, 1.0, 1.0, 0.0, 1.0, 0.0, 0.0, 1.0, 0.0, 1.0, 1.0, 0.0, 1.0, 0.0, 0.0, 1.0, 0.0, 1.0, 1.0, 0.0, 1.0, 0.0, 0.0, 1.0, 0.0, 1.0, 1.0, 0.0, 1.0, 0.0, 0.0, 1.0, 0.0, 1.0, 1.0, 0.0, 1.0, 0.0, 0.0, 1.0, 0.0, 1.0, 1.0, 0.0, 1.0, 0.0, 0.0, 1.0, 0.0, 1.0, 1.0, 0.0, 1.0, 0.0, 0.0, 1.0, 0.0, 1.0, 1.0, 0.0, 1.0, 0.0, 0.0, 1.0, 0.0, 1.0, 1.0, 0.0, 1.0, 0.0, 0.0, 1.0, 0.0, 1.0, 1.0, 0.0, 1.0, 0.0, 0.0, 1.0, 0.0, 1.0, 1.0, 0.0, 1.0, 0.0, 0.0, 1.0, 0.0, 1.0, 1.0, 0.0, 1.0, 0.0, 0.0, 1.0, 0.0, 1.0, 1.0, 0.0, 1.0, 0.5, 1.0, 0.5975, 0.9904, 0.6913, 0.9619, 0.7778, 0.9157, 0.8536, 0.8536, 0.9157, 0.7778, 0.9619, 0.6913, 0.9904, 0.5975, 1.0, 0.5, 0.9904, 0.4025, 0.9619, 0.3087, 0.9157, 0.2222, 0.8536, 0.1464, 0.7778, 0.08427, 0.6913, 0.03806, 0.5975, 0.009607, 0.5, 0.0, 0.4025, 0.009607, 0.3087, 0.03806, 0.2222, 0.08427, 0.1464, 0.1464, 0.08426, 0.2222, 0.03806, 0.3087, 0.009607, 0.4025, 0.0, 0.5, 0.009607, 0.5975, 0.03806, 0.6913, 0.08427, 0.7778, 0.1464, 0.8536, 0.2222, 0.9157, 0.3087, 0.9619, 0.4025, 0.9904, 0.0, 0.0, 1.0, 0.0, 1.0, 1.0, 0.0, 1.0, 0.0, 0.0, 1.0, 0.0, 1.0, 1.0, 0.0, 1.0, 0.0, 0.0, 1.0, 0.0, 1.0, 1.0, 0.0, 1.0, 0.0, 0.0, 1.0, 0.0, 1.0, 1.0, 0.0, 1.0, 0.0, 0.0, 1.0, 0.0, 1.0, 1.0, 0.0, 1.0, 0.0, 0.0, 1.0, 0.0, 1.0, 1.0, 0.0, 1.0, 0.0, 0.0, 1.0, 0.0, 1.0, 1.0, 0.0, 1.0, 0.0, 0.0, 1.0, 0.0, 1.0, 1.0, 0.0, 1.0, 0.0, 0.0, 1.0, 0.0, 1.0, 1.0, 0.0, 1.0, 0.0, 0.0, 1.0, 0.0, 1.0, 1.0, 0.0, 1.0, 0.0, 0.0, 1.0, 0.0, 1.0, 1.0, 0.0, 1.0, 0.0, 0.0, 1.0, 0.0, 1.0, 1.0, 0.0, 1.0, 0.0, 0.0, 1.0, 0.0, 1.0, 1.0, 0.0, 1.0, 0.0, 0.0, 1.0, 0.0, 1.0, 1.0, 0.0, 1.0, 0.0, 0.0, 1.0, 0.0, 1.0, 1.0, 0.0, 1.0, 0.0, 0.0, 1.0, 0.0, 1.0, 1.0, 0.0, 1.0, 0.0, 0.0, 1.0, 0.0, 1.0, 1.0, 0.0, 1.0, 0.0, 0.0, 1.0, 0.0, 1.0, 1.0, 0.0, 1.0, 0.0, 0.0, 1.0, 0.0, 1.0, 1.0, 0.0, 1.0, 0.0, 0.0, 1.0, 0.0, 1.0, 1.0, 0.0, 1.0, 0.0, 0.0, 1.0, 0.0, 1.0, 1.0, 0.0, 1.0, 0.5, 1.0, 0.5975, 0.9904, 0.6913, 0.9619, 0.7778, 0.9157, 0.8536, 0.8536, 0.9157, 0.7778, 0.9619, 0.6913, 0.9904, 0.5975, 1.0, 0.5, 0.9904, 0.4025, 0.9619, 0.3087, 0.9157, 0.2222, 0.8536, 0.1464, 0.7778, 0.08427, 0.6913, 0.03806, 0.5975, 0.009607, 0.5, 0.0, 0.4025, 0.009607, 0.3087, 0.03806, 0.2222, 0.08427, 0.1464, 0.1464, 0.08426, 0.2222, 0.03806, 0.3087, 0.009607, 0.4025, 0.0, 0.5, 0.009607, 0.5975, 0.03806, 0.6913, 0.08427, 0.7778, 0.1464, 0.8536, 0.2222, 0.9157, 0.3087, 0.9619, 0.4025, 0.9904, 0.0, 0.0, 1.0, 0.0, 1.0, 1.0, 0.0, 1.0, 0.0, 0.0, 1.0, 0.0, 1.0, 1.0, 0.0, 1.0, 0.0, 0.0, 1.0, 0.0, 1.0, 1.0, 0.0, 1.0, 0.0, 0.0, 1.0, 0.0, 1.0, 1.0, 0.0, 1.0, 0.0, 0.0, 1.0, 0.0, 1.0, 1.0, 0.0, 1.0, 0.0, 0.0, 1.0, 0.0, 1.0, 1.0, 0.0, 1.0, 0.5, 1.0, 0.5975, 0.9904, 0.6913, 0.9619, 0.7778, 0.9157, 0.8536, 0.8536, 0.9157, 0.7778, 0.9619, 0.6913, 0.9904, 0.5975, 1.0, 0.5, 0.9904, 0.4025, 0.9619, 0.3087, 0.9157, 0.2222, 0.8536, 0.1464, 0.7778, 0.08427, 0.6913, 0.03806, 0.5975, 0.009607, 0.5, 0.0, 0.4025, 0.009607, 0.3087, 0.03806, 0.2222, 0.08427, 0.1464, 0.1464, 0.08426, 0.2222, 0.03806, 0.3087, 0.009607, 0.4025, 0.0, 0.5, 0.009607, 0.5975, 0.03806, 0.6913, 0.08427, 0.7778, 0.1464, 0.8536, 0.2222, 0.9157, 0.3087, 0.9619, 0.4025, 0.9904, 0.0, 0.0, 1.0, 0.0, 1.0, 1.0, 0.0, 1.0, 0.0, 0.0, 1.0, 0.0, 1.0, 1.0, 0.0, 1.0, 0.0, 0.0, 1.0, 0.0, 1.0, 1.0, 0.0, 1.0, 0.0, 0.0, 1.0, 0.0, 1.0, 1.0, 0.0, 1.0, 0.0, 0.0, 1.0, 0.0, 1.0, 1.0, 0.0, 1.0, 0.0, 0.0, 1.0, 0.0, 1.0, 1.0, 0.0, 1.0, 0.5, 1.0, 0.5975, 0.9904, 0.6913, 0.9619, 0.7778, 0.9157, 0.8536, 0.8536, 0.9157, 0.7778, 0.9619, 0.6913, 0.9904, 0.5975, 1.0, 0.5, 0.9904, 0.4025, 0.9619, 0.3087, 0.9157, 0.2222, 0.8536, 0.1464, 0.7778, 0.08427, 0.6913, 0.03806, 0.5975, 0.009607, 0.5, 0.0, 0.4025, 0.009607, 0.3087, 0.03806, 0.2222, 0.08427, 0.1464, 0.1464, 0.08426, 0.2222, 0.03806, 0.3087, 0.009607, 0.4025, 0.0, 0.5, 0.009607, 0.5975, 0.03806, 0.6913, 0.08427, 0.7778, 0.1464, 0.8536, 0.2222, 0.9157, 0.3087, 0.9619, 0.4025, 0.9904, 0.0, 0.0, 1.0, 0.0, 1.0, 1.0, 0.0, 1.0, 0.0, 0.0, 1.0, 0.0, 1.0, 1.0, 0.0, 1.0, 0.0, 0.0, 1.0, 0.0, 1.0, 1.0, 0.0, 1.0, 0.0, 0.0, 1.0, 0.0, 1.0, 1.0, 0.0, 1.0, 0.0, 0.0, 1.0, 0.0, 1.0, 1.0, 0.0, 1.0, 0.0, 0.0, 1.0, 0.0, 1.0, 1.0, 0.0, 1.0, 0.0, 0.0, 1.0, 0.0, 1.0, 1.0, 0.0, 1.0, 0.0, 0.0, 1.0, 0.0, 1.0, 1.0, 0.0, 1.0, 0.0, 0.0, 1.0, 0.0, 1.0, 1.0, 0.0, 1.0, 0.0, 0.0, 1.0, 0.0, 1.0, 1.0, 0.0, 1.0, 0.0, 0.0, 1.0, 0.0, 1.0, 1.0, 0.0, 1.0, 0.0, 0.0, 1.0, 0.0, 1.0, 1.0, 0.0, 1.0, 0.0, 0.0, 1.0, 0.0, 1.0, 1.0, 0.0, 1.0, 0.0, 0.0, 1.0, 0.0, 1.0, 1.0, 0.0, 1.0, 0.0, 0.0, 1.0, 0.0, 1.0, 1.0, 0.0, 1.0, 0.0, 0.0, 1.0, 0.0, 1.0, 1.0, 0.0, 1.0, 0.0, 0.0, 1.0, 0.0, 1.0, 1.0, 0.0, 1.0, 0.0, 0.0, 1.0, 0.0, 1.0, 1.0, 0.0, 1.0, 0.0, 0.0, 1.0, 0.0, 1.0, 1.0, 0.0, 1.0, 0.0, 0.0, 1.0, 0.0, 1.0, 1.0, 0.0, 1.0, 0.0, 0.0, 1.0, 0.0, 1.0, 1.0, 0.0, 1.0, 0.0, 0.0, 1.0, 0.0, 1.0, 1.0, 0.0, 1.0, 0.0, 0.0, 1.0, 0.0, 1.0, 1.0, 0.0, 1.0, 0.0, 0.0, 1.0, 0.0, 1.0, 1.0, 0.0, 1.0, 0.0, 0.0, 1.0, 0.0, 1.0, 1.0, 0.0, 1.0, 0.0, 0.0, 1.0, 0.0, 1.0, 1.0, 0.0, 1.0, 0.0, 0.0, 1.0, 0.0, 1.0, 1.0, 0.0, 1.0, 0.0, 0.0, 1.0, 0.0, 1.0, 1.0, 0.0, 1.0, 0.0, 0.0, 1.0, 0.0, 1.0, 1.0, 0.0, 1.0, 0.0, 0.0, 1.0, 0.0, 1.0, 1.0, 0.0, 1.0, 0.0, 0.0, 1.0, 0.0, 1.0, 1.0, 0.0, 1.0, 0.0, 0.0, 1.0, 0.0, 1.0, 1.0, 0.0, 1.0, 0.0, 0.0, 1.0, 0.0, 1.0, 1.0, 0.0, 1.0, 0.0, 0.0, 1.0, 0.0, 1.0, 1.0, 0.0, 1.0, 0.0, 0.0, 1.0, 0.0, 1.0, 1.0, 0.0, 1.0, 0.5, 1.0, 0.5975, 0.9904, 0.6913, 0.9619, 0.7778, 0.9157, 0.8536, 0.8536, 0.9157, 0.7778, 0.9619, 0.6913, 0.9904, 0.5975, 1.0, 0.5, 0.9904, 0.4025, 0.9619, 0.3087, 0.9157, 0.2222, 0.8536, 0.1464, 0.7778, 0.08427, 0.6913, 0.03806, 0.5975, 0.009607, 0.5, 0.0, 0.4025, 0.009607, 0.3087, 0.03806, 0.2222, 0.08427, 0.1464, 0.1464, 0.08426, 0.2222, 0.03806, 0.3087, 0.009607, 0.4025, 0.0, 0.5, 0.009607, 0.5975, 0.03806, 0.6913, 0.08427, 0.7778, 0.1464, 0.8536, 0.2222, 0.9157, 0.3087, 0.9619, 0.4025, 0.9904, 0.0, 0.0, 1.0, 0.0, 1.0, 1.0, 0.0, 1.0, 0.0, 0.0, 1.0, 0.0, 1.0, 1.0, 0.0, 1.0, 0.0, 0.0, 1.0, 0.0, 1.0, 1.0, 0.0, 1.0, 0.0, 0.0, 1.0, 0.0, 1.0, 1.0, 0.0, 1.0, 0.0, 0.0, 1.0, 0.0, 1.0, 1.0, 0.0, 1.0, 0.0, 0.0, 1.0, 0.0, 1.0, 1.0, 0.0, 1.0, 0.0, 0.0, 1.0, 0.0, 1.0, 1.0, 0.0, 1.0, 0.0, 0.0, 1.0, 0.0, 1.0, 1.0, 0.0, 1.0, 0.5, 1.0, 0.5975, 0.9904, 0.6913, 0.9619, 0.7778, 0.9157, 0.8536, 0.8536, 0.9157, 0.7778, 0.9619, 0.6913, 0.9904, 0.5975, 1.0, 0.5, 0.9904, 0.4025, 0.9619, 0.3087, 0.9157, 0.2222, 0.8536, 0.1464, 0.7778, 0.08427, 0.6913, 0.03806, 0.5975, 0.009607, 0.5, 0.0, 0.4025, 0.009607, 0.3087, 0.03806, 0.2222, 0.08427, 0.1464, 0.1464, 0.08426, 0.2222, 0.03806, 0.3087, 0.009607, 0.4025, 0.0, 0.5, 0.009607, 0.5975, 0.03806, 0.6913, 0.08427, 0.7778, 0.1464, 0.8536, 0.2222, 0.9157, 0.3087, 0.9619, 0.4025, 0.9904, 0.0, 0.0, 1.0, 0.0, 1.0, 1.0, 0.0, 1.0, 0.0, 0.0, 1.0, 0.0, 1.0, 1.0, 0.0, 1.0, 0.0, 0.0, 1.0, 0.0, 1.0, 1.0, 0.0, 1.0, 0.0, 0.0, 1.0, 0.0, 1.0, 1.0, 0.0, 1.0, 0.0, 0.0, 1.0, 0.0, 1.0, 1.0, 0.0, 1.0, 0.0, 0.0, 1.0, 0.0, 1.0, 1.0, 0.0, 1.0, 0.0, 0.0, 1.0, 0.0, 1.0, 1.0, 0.0, 1.0, 0.0, 0.0, 1.0, 0.0, 1.0, 1.0, 0.0, 1.0, 0.0, 0.0, 1.0, 0.0, 1.0, 1.0, 0.0, 1.0, 0.0, 0.0, 1.0, 0.0, 1.0, 1.0, 0.0, 1.0, 0.0, 0.0, 1.0, 0.0, 1.0, 1.0, 0.0, 1.0, 0.0, 0.0, 1.0, 0.0, 1.0, 1.0, 0.0, 1.0, 0.0, 0.0, 1.0, 0.0, 1.0, 1.0, 0.0, 1.0, 0.0, 0.0, 1.0, 0.0, 1.0, 1.0, 0.0, 1.0, 0.0, 0.0, 1.0, 0.0, 1.0, 1.0, 0.0, 1.0, 0.0, 0.0, 1.0, 0.0, 1.0, 1.0, 0.0, 1.0, 0.0, 0.0, 1.0, 0.0, 1.0, 1.0, 0.0, 1.0, 0.0, 0.0, 1.0, 0.0, 1.0, 1.0, 0.0, 1.0, 0.0, 0.0, 1.0, 0.0, 1.0, 1.0, 0.0, 1.0, 0.0, 0.0, 1.0, 0.0, 1.0, 1.0, 0.0, 1.0, 0.5, 1.0, 0.5975, 0.9904, 0.6913, 0.9619, 0.7778, 0.9157, 0.8536, 0.8536, 0.9157, 0.7778, 0.9619, 0.6913, 0.9904, 0.5975, 1.0, 0.5, 0.9904, 0.4025, 0.9619, 0.3087, 0.9157, 0.2222, 0.8536, 0.1464, 0.7778, 0.08427, 0.6913, 0.03806, 0.5975, 0.009607, 0.5, 0.0, 0.4025, 0.009607, 0.3087, 0.03806, 0.2222, 0.08427, 0.1464, 0.1464, 0.08426, 0.2222, 0.03806, 0.3087, 0.009607, 0.4025, 0.0, 0.5, 0.009607, 0.5975, 0.03806, 0.6913, 0.08427, 0.7778, 0.1464, 0.8536, 0.2222, 0.9157, 0.3087, 0.9619, 0.4025, 0.9904, 0.0, 0.0, 1.0, 0.0, 1.0, 1.0, 0.0, 1.0, 0.0, 0.0, 1.0, 0.0, 1.0, 1.0, 0.0, 1.0, 0.0, 0.0, 1.0, 0.0, 1.0, 1.0, 0.0, 1.0, 0.0, 0.0, 1.0, 0.0, 1.0, 1.0, 0.0, 1.0, 0.0, 0.0, 1.0, 0.0, 1.0, 1.0, 0.0, 1.0, 0.0, 0.0, 1.0, 0.0, 1.0, 1.0, 0.0, 1.0, 0.0, 0.0, 1.0, 0.0, 1.0, 1.0, 0.0, 1.0, 0.0, 0.0, 1.0, 0.0, 1.0, 1.0, 0.0, 1.0, 0.0, 0.0, 1.0, 0.0, 1.0, 1.0, 0.0, 1.0, 0.0, 0.0, 1.0, 0.0, 1.0, 1.0, 0.0, 1.0, 0.0, 0.0, 1.0, 0.0, 1.0, 1.0, 0.0, 1.0, 0.0, 0.0, 1.0, 0.0, 1.0, 1.0, 0.0, 1.0, 0.0, 0.0, 1.0, 0.0, 1.0, 1.0, 0.0, 1.0, 0.0, 0.0, 1.0, 0.0, 1.0, 1.0, 0.0, 1.0, 0.0, 0.0, 1.0, 0.0, 1.0, 1.0, 0.0, 1.0, 0.0, 0.0, 1.0, 0.0, 1.0, 1.0, 0.0, 1.0, 0.0, 0.0, 1.0, 0.0, 1.0, 1.0, 0.0, 1.0, 0.0, 0.0, 1.0, 0.0, 1.0, 1.0, 0.0, 1.0, 0.0, 0.0, 1.0, 0.0, 1.0, 1.0, 0.0, 1.0, 0.0, 0.0, 1.0, 0.0, 1.0, 1.0, 0.0, 1.0, 0.0, 0.0, 1.0, 0.0, 1.0, 1.0, 0.0, 1.0, 0.5, 1.0, 0.5975, 0.9904, 0.6913, 0.9619, 0.7778, 0.9157, 0.8536, 0.8536, 0.9157, 0.7778, 0.9619, 0.6913, 0.9904, 0.5975, 1.0, 0.5, 0.9904, 0.4025, 0.9619, 0.3087, 0.9157, 0.2222, 0.8536, 0.1464, 0.7778, 0.08427, 0.6913, 0.03806, 0.5975, 0.009607, 0.5, 0.0, 0.4025, 0.009607, 0.3087, 0.03806, 0.2222, 0.08427, 0.1464, 0.1464, 0.08426, 0.2222, 0.03806, 0.3087, 0.009607, 0.4025, 0.0, 0.5, 0.009607, 0.5975, 0.03806, 0.6913, 0.08427, 0.7778, 0.1464, 0.8536, 0.2222, 0.9157, 0.3087, 0.9619, 0.4025, 0.9904, 0.0, 0.0, 1.0, 0.0, 1.0, 1.0, 0.0, 1.0, 0.0, 0.0, 1.0, 0.0, 1.0, 1.0, 0.0, 1.0, 0.0, 0.0, 1.0, 0.0, 1.0, 1.0, 0.0, 1.0, 0.0, 0.0, 1.0, 0.0, 1.0, 1.0, 0.0, 1.0, 0.0, 0.0, 1.0, 0.0, 1.0, 1.0, 0.0, 1.0, 0.0, 0.0, 1.0, 0.0, 1.0, 1.0, 0.0, 1.0, 0.5, 1.0, 0.5975, 0.9904, 0.6913, 0.9619, 0.7778, 0.9157, 0.8536, 0.8536, 0.9157, 0.7778, 0.9619, 0.6913, 0.9904, 0.5975, 1.0, 0.5, 0.9904, 0.4025, 0.9619, 0.3087, 0.9157, 0.2222, 0.8536, 0.1464, 0.7778, 0.08427, 0.6913, 0.03806, 0.5975, 0.009607, 0.5, 0.0, 0.4025, 0.009607, 0.3087, 0.03806, 0.2222, 0.08427, 0.1464, 0.1464, 0.08426, 0.2222, 0.03806, 0.3087, 0.009607, 0.4025, 0.0, 0.5, 0.009607, 0.5975, 0.03806, 0.6913, 0.08427, 0.7778, 0.1464, 0.8536, 0.2222, 0.9157, 0.3087, 0.9619, 0.4025, 0.9904, 0.0, 0.0, 1.0, 0.0, 1.0, 1.0, 0.0, 1.0, 0.0, 0.0, 1.0, 0.0, 1.0, 1.0, 0.0, 1.0, 0.0, 0.0, 1.0, 0.0, 1.0, 1.0, 0.0, 1.0, 0.0, 0.0, 1.0, 0.0, 1.0, 1.0, 0.0, 1.0, 0.0, 0.0, 1.0, 0.0, 1.0, 1.0, 0.0, 1.0, 0.0, 0.0, 1.0, 0.0, 1.0, 1.0, 0.0, 1.0, 0.5, 1.0, 0.5975, 0.9904, 0.6913, 0.9619, 0.7778, 0.9157, 0.8536, 0.8536, 0.9157, 0.7778, 0.9619, 0.6913, 0.9904, 0.5975, 1.0, 0.5, 0.9904, 0.4025, 0.9619, 0.3087, 0.9157, 0.2222, 0.8536, 0.1464, 0.7778, 0.08427, 0.6913, 0.03806, 0.5975, 0.009607, 0.5, 0.0, 0.4025, 0.009607, 0.3087, 0.03806, 0.2222, 0.08427, 0.1464, 0.1464, 0.08426, 0.2222, 0.03806, 0.3087, 0.009607, 0.4025, 0.0, 0.5, 0.009607, 0.5975, 0.03806, 0.6913, 0.08427, 0.7778, 0.1464, 0.8536, 0.2222, 0.9157, 0.3087, 0.9619, 0.4025, 0.9904, 0.0, 0.0, 1.0, 0.0, 1.0, 1.0, 0.0, 1.0, 0.0, 0.0, 1.0, 0.0, 1.0, 1.0, 0.0, 1.0, 0.0, 0.0, 1.0, 0.0, 1.0, 1.0, 0.0, 1.0, 0.0, 0.0, 1.0, 0.0, 1.0, 1.0, 0.0, 1.0, 0.0, 0.0, 1.0, 0.0, 1.0, 1.0, 0.0, 1.0, 0.0, 0.0, 1.0, 0.0, 1.0, 1.0, 0.0, 1.0, 0.0, 0.0, 1.0, 0.0, 1.0, 1.0, 0.0, 1.0, 0.0, 0.0, 1.0, 0.0, 1.0, 1.0, 0.0, 1.0, 0.0, 0.0, 1.0, 0.0, 1.0, 1.0, 0.0, 1.0, 0.0, 0.0, 1.0, 0.0, 1.0, 1.0, 0.0, 1.0, 0.0, 0.0, 1.0, 0.0, 1.0, 1.0, 0.0, 1.0, 0.0, 0.0, 1.0, 0.0, 1.0, 1.0, 0.0, 1.0, 0.0, 0.0, 1.0, 0.0, 1.0, 1.0, 0.0, 1.0, 0.0, 0.0, 1.0, 0.0, 1.0, 1.0, 0.0, 1.0, 0.0, 0.0, 1.0, 0.0, 1.0, 1.0, 0.0, 1.0, 0.0, 0.0, 1.0, 0.0, 1.0, 1.0, 0.0, 1.0, 0.0, 0.0, 1.0, 0.0, 1.0, 1.0, 0.0, 1.0, 0.0, 0.0, 1.0, 0.0, 1.0, 1.0, 0.0, 1.0, 0.0, 0.0, 1.0, 0.0, 1.0, 1.0, 0.0, 1.0, 0.0, 0.0, 1.0, 0.0, 1.0, 1.0, 0.0, 1.0, 0.0, 0.0, 1.0, 0.0, 1.0, 1.0, 0.0, 1.0, 0.0, 0.0, 1.0, 0.0, 1.0, 1.0, 0.0, 1.0, 0.0, 0.0, 1.0, 0.0, 1.0, 1.0, 0.0, 1.0, 0.0, 0.0, 1.0, 0.0, 1.0, 1.0, 0.0, 1.0, 0.0, 0.0, 1.0, 0.0, 1.0, 1.0, 0.0, 1.0, 0.0, 0.0, 1.0, 0.0, 1.0, 1.0, 0.0, 1.0, 0.0, 0.0, 1.0, 0.0, 1.0, 1.0, 0.0, 1.0, 0.0, 0.0, 1.0, 0.0, 1.0, 1.0, 0.0, 1.0, 0.0, 0.0, 1.0, 0.0, 1.0, 1.0, 0.0, 1.0, 0.0, 0.0, 1.0, 0.0, 1.0, 1.0, 0.0, 1.0, 0.0, 0.0, 1.0, 0.0, 1.0, 1.0, 0.0, 1.0, 0.0, 0.0, 1.0, 0.0, 1.0, 1.0, 0.0, 1.0, 0.0, 0.0, 1.0, 0.0, 1.0, 1.0, 0.0, 1.0, 0.0, 0.0, 1.0, 0.0, 1.0, 1.0, 0.0, 1.0, 0.0, 0.0, 1.0, 0.0, 1.0, 1.0, 0.0, 1.0, 0.5, 1.0, 0.5975, 0.9904, 0.6913, 0.9619, 0.7778, 0.9157, 0.8536, 0.8536, 0.9157, 0.7778, 0.9619, 0.6913, 0.9904, 0.5975, 1.0, 0.5, 0.9904, 0.4025, 0.9619, 0.3087, 0.9157, 0.2222, 0.8536, 0.1464, 0.7778, 0.08427, 0.6913, 0.03806, 0.5975, 0.009607, 0.5, 0.0, 0.4025, 0.009607, 0.3087, 0.03806, 0.2222, 0.08427, 0.1464, 0.1464, 0.08426, 0.2222, 0.03806, 0.3087, 0.009607, 0.4025, 0.0, 0.5, 0.009607, 0.5975, 0.03806, 0.6913, 0.08427, 0.7778, 0.1464, 0.8536, 0.2222, 0.9157, 0.3087, 0.9619, 0.4025, 0.9904, 0.0, 0.0, 1.0, 0.0, 1.0, 1.0, 0.0, 1.0, 0.0, 0.0, 1.0, 0.0, 1.0, 1.0, 0.0, 1.0, 0.0, 0.0, 1.0, 0.0, 1.0, 1.0, 0.0, 1.0, 0.0, 0.0, 1.0, 0.0, 1.0, 1.0, 0.0, 1.0, 0.0, 0.0, 1.0, 0.0, 1.0, 1.0, 0.0, 1.0, 0.0, 0.0, 1.0, 0.0, 1.0, 1.0, 0.0, 1.0, 0.0, 0.0, 1.0, 0.0, 1.0, 1.0, 0.0, 1.0, 0.0, 0.0, 1.0, 0.0, 1.0, 1.0, 0.0, 1.0, 0.5, 1.0, 0.5975, 0.9904, 0.6913, 0.9619, 0.7778, 0.9157, 0.8536, 0.8536, 0.9157, 0.7778, 0.9619, 0.6913, 0.9904, 0.5975, 1.0, 0.5, 0.9904, 0.4025, 0.9619, 0.3087, 0.9157, 0.2222, 0.8536, 0.1464, 0.7778, 0.08427, 0.6913, 0.03806, 0.5975, 0.009607, 0.5, 0.0, 0.4025, 0.009607, 0.3087, 0.03806, 0.2222, 0.08427, 0.1464, 0.1464, 0.08426, 0.2222, 0.03806, 0.3087, 0.009607, 0.4025, 0.0, 0.5, 0.009607, 0.5975, 0.03806, 0.6913, 0.08427, 0.7778, 0.1464, 0.8536, 0.2222, 0.9157, 0.3087, 0.9619, 0.4025, 0.9904, 0.0, 0.0, 1.0, 0.0, 1.0, 1.0, 0.0, 1.0, 0.0, 0.0, 1.0, 0.0, 1.0, 1.0, 0.0, 1.0, 0.0, 0.0, 1.0, 0.0, 1.0, 1.0, 0.0, 1.0, 0.0, 0.0, 1.0, 0.0, 1.0, 1.0, 0.0, 1.0, 0.0, 0.0, 1.0, 0.0, 1.0, 1.0, 0.0, 1.0, 0.0, 0.0, 1.0, 0.0, 1.0, 1.0, 0.0, 1.0, 0.0, 0.0, 1.0, 0.0, 1.0, 1.0, 0.0, 1.0, 0.0, 0.0, 1.0, 0.0, 1.0, 1.0, 0.0, 1.0, 0.0, 0.0, 1.0, 0.0, 1.0, 1.0, 0.0, 1.0, 0.0, 0.0, 1.0, 0.0, 1.0, 1.0, 0.0, 1.0, 0.0, 0.0, 1.0, 0.0, 1.0, 1.0, 0.0, 1.0, 0.0, 0.0, 1.0, 0.0, 1.0, 1.0, 0.0, 1.0, 0.0, 0.0, 1.0, 0.0, 1.0, 1.0, 0.0, 1.0, 0.0, 0.0, 1.0, 0.0, 1.0, 1.0, 0.0, 1.0, 0.0, 0.0, 1.0, 0.0, 1.0, 1.0, 0.0, 1.0, 0.0, 0.0, 1.0, 0.0, 1.0, 1.0, 0.0, 1.0, 0.0, 0.0, 1.0, 0.0, 1.0, 1.0, 0.0, 1.0, 0.0, 0.0, 1.0, 0.0, 1.0, 1.0, 0.0, 1.0, 0.0, 0.0, 1.0, 0.0, 1.0, 1.0, 0.0, 1.0, 0.0, 0.0, 1.0, 0.0, 1.0, 1.0, 0.0, 1.0, 0.5, 1.0, 0.5975, 0.9904, 0.6913, 0.9619, 0.7778, 0.9157, 0.8536, 0.8536, 0.9157, 0.7778, 0.9619, 0.6913, 0.9904, 0.5975, 1.0, 0.5, 0.9904, 0.4025, 0.9619, 0.3087, 0.9157, 0.2222, 0.8536, 0.1464, 0.7778, 0.08427, 0.6913, 0.03806, 0.5975, 0.009607, 0.5, 0.0, 0.4025, 0.009607, 0.3087, 0.03806, 0.2222, 0.08427, 0.1464, 0.1464, 0.08426, 0.2222, 0.03806, 0.3087, 0.009607, 0.4025, 0.0, 0.5, 0.009607, 0.5975, 0.03806, 0.6913, 0.08427, 0.7778, 0.1464, 0.8536, 0.2222, 0.9157, 0.3087, 0.9619, 0.4025, 0.9904, 0.0, 0.0, 1.0, 0.0, 1.0, 1.0, 0.0, 1.0, 0.0, 0.0, 1.0, 0.0, 1.0, 1.0, 0.0, 1.0, 0.0, 0.0, 1.0, 0.0, 1.0, 1.0, 0.0, 1.0, 0.0, 0.0, 1.0, 0.0, 1.0, 1.0, 0.0, 1.0, 0.0, 0.0, 1.0, 0.0, 1.0, 1.0, 0.0, 1.0, 0.0, 0.0, 1.0, 0.0, 1.0, 1.0, 0.0, 1.0, 0.0, 0.0, 1.0, 0.0, 1.0, 1.0, 0.0, 1.0, 0.0, 0.0, 1.0, 0.0, 1.0, 1.0, 0.0, 1.0, 0.0, 0.0, 1.0, 0.0, 1.0, 1.0, 0.0, 1.0, 0.0, 0.0, 1.0, 0.0, 1.0, 1.0, 0.0, 1.0, 0.0, 0.0, 1.0, 0.0, 1.0, 1.0, 0.0, 1.0, 0.0, 0.0, 1.0, 0.0, 1.0, 1.0, 0.0, 1.0, 0.0, 0.0, 1.0, 0.0, 1.0, 1.0, 0.0, 1.0, 0.0, 0.0, 1.0, 0.0, 1.0, 1.0, 0.0, 1.0, 0.0, 0.0, 1.0, 0.0, 1.0, 1.0, 0.0, 1.0, 0.0, 0.0, 1.0, 0.0, 1.0, 1.0, 0.0, 1.0, 0.0, 0.0, 1.0, 0.0, 1.0, 1.0, 0.0, 1.0, 0.0, 0.0, 1.0, 0.0, 1.0, 1.0, 0.0, 1.0, 0.0, 0.0, 1.0, 0.0, 1.0, 1.0, 0.0, 1.0, 0.0, 0.0, 1.0, 0.0, 1.0, 1.0, 0.0, 1.0, 0.0, 0.0, 1.0, 0.0, 1.0, 1.0, 0.0, 1.0, 0.5, 1.0, 0.5975, 0.9904, 0.6913, 0.9619, 0.7778, 0.9157, 0.8536, 0.8536, 0.9157, 0.7778, 0.9619, 0.6913, 0.9904, 0.5975, 1.0, 0.5, 0.9904, 0.4025, 0.9619, 0.3087, 0.9157, 0.2222, 0.8536, 0.1464, 0.7778, 0.08427, 0.6913, 0.03806, 0.5975, 0.009607, 0.5, 0.0, 0.4025, 0.009607, 0.3087, 0.03806, 0.2222, 0.08427, 0.1464, 0.1464, 0.08426, 0.2222, 0.03806, 0.3087, 0.009607, 0.4025, 0.0, 0.5, 0.009607, 0.5975, 0.03806, 0.6913, 0.08427, 0.7778, 0.1464, 0.8536, 0.2222, 0.9157, 0.3087, 0.9619, 0.4025, 0.9904, 0.0, 0.0, 1.0, 0.0, 1.0, 1.0, 0.0, 1.0, 0.0, 0.0, 1.0, 0.0, 1.0, 1.0, 0.0, 1.0, 0.0, 0.0, 1.0, 0.0, 1.0, 1.0, 0.0, 1.0, 0.0, 0.0, 1.0, 0.0, 1.0, 1.0, 0.0, 1.0, 0.0, 0.0, 1.0, 0.0, 1.0, 1.0, 0.0, 1.0, 0.0, 0.0, 1.0, 0.0, 1.0, 1.0, 0.0, 1.0, 0.5, 1.0, 0.5975, 0.9904, 0.6913, 0.9619, 0.7778, 0.9157, 0.8536, 0.8536, 0.9157, 0.7778, 0.9619, 0.6913, 0.9904, 0.5975, 1.0, 0.5, 0.9904, 0.4025, 0.9619, 0.3087, 0.9157, 0.2222, 0.8536, 0.1464, 0.7778, 0.08427, 0.6913, 0.03806, 0.5975, 0.009607, 0.5, 0.0, 0.4025, 0.009607, 0.3087, 0.03806, 0.2222, 0.08427, 0.1464, 0.1464, 0.08426, 0.2222, 0.03806, 0.3087, 0.009607, 0.4025, 0.0, 0.5, 0.009607, 0.5975, 0.03806, 0.6913, 0.08427, 0.7778, 0.1464, 0.8536, 0.2222, 0.9157, 0.3087, 0.9619, 0.4025, 0.9904, 0.0, 0.0, 1.0, 0.0, 1.0, 1.0, 0.0, 1.0, 0.0, 0.0, 1.0, 0.0, 1.0, 1.0, 0.0, 1.0, 0.0, 0.0, 1.0, 0.0, 1.0, 1.0, 0.0, 1.0, 0.0, 0.0, 1.0, 0.0, 1.0, 1.0, 0.0, 1.0, 0.0, 0.0, 1.0, 0.0, 1.0, 1.0, 0.0, 1.0, 0.0, 0.0, 1.0, 0.0, 1.0, 1.0, 0.0, 1.0, 0.5, 1.0, 0.5975, 0.9904, 0.6913, 0.9619, 0.7778, 0.9157, 0.8536, 0.8536, 0.9157, 0.7778, 0.9619, 0.6913, 0.9904, 0.5975, 1.0, 0.5, 0.9904, 0.4025, 0.9619, 0.3087, 0.9157, 0.2222, 0.8536, 0.1464, 0.7778, 0.08427, 0.6913, 0.03806, 0.5975, 0.009607, 0.5, 0.0, 0.4025, 0.009607, 0.3087, 0.03806, 0.2222, 0.08427, 0.1464, 0.1464, 0.08426, 0.2222, 0.03806, 0.3087, 0.009607, 0.4025, 0.0, 0.5, 0.009607, 0.5975, 0.03806, 0.6913, 0.08427, 0.7778, 0.1464, 0.8536, 0.2222, 0.9157, 0.3087, 0.9619, 0.4025, 0.9904, 0.0, 0.0, 1.0, 0.0, 1.0, 1.0, 0.0, 1.0, 0.0, 0.0, 1.0, 0.0, 1.0, 1.0, 0.0, 1.0, 0.0, 0.0, 1.0, 0.0, 1.0, 1.0, 0.0, 1.0, 0.0, 0.0, 1.0, 0.0, 1.0, 1.0, 0.0, 1.0, 0.0, 0.0, 1.0, 0.0, 1.0, 1.0, 0.0, 1.0, 0.0, 0.0, 1.0, 0.0, 1.0, 1.0, 0.0, 1.0, 0.0, 0.0, 1.0, 0.0, 1.0, 1.0, 0.0, 1.0, 0.0, 0.0, 1.0, 0.0, 1.0, 1.0, 0.0, 1.0, 0.0, 0.0, 1.0, 0.0, 1.0, 1.0, 0.0, 1.0, 0.0, 0.0, 1.0, 0.0, 1.0, 1.0, 0.0, 1.0, 0.0, 0.0, 1.0, 0.0, 1.0, 1.0, 0.0, 1.0, 0.0, 0.0, 1.0, 0.0, 1.0, 1.0, 0.0, 1.0, 0.0, 0.0, 1.0, 0.0, 1.0, 1.0, 0.0, 1.0, 0.0, 0.0, 1.0, 0.0, 1.0, 1.0, 0.0, 1.0, 0.0, 0.0, 1.0, 0.0, 1.0, 1.0, 0.0, 1.0, 0.0, 0.0, 1.0, 0.0, 1.0, 1.0, 0.0, 1.0, 0.0, 0.0, 1.0, 0.0, 1.0, 1.0, 0.0, 1.0, 0.0, 0.0, 1.0, 0.0, 1.0, 1.0, 0.0, 1.0, 0.0, 0.0, 1.0, 0.0, 1.0, 1.0, 0.0, 1.0, 0.0, 0.0, 1.0, 0.0, 1.0, 1.0, 0.0, 1.0, 0.0, 0.0, 1.0, 0.0, 1.0, 1.0, 0.0, 1.0, 0.0, 0.0, 1.0, 0.0, 1.0, 1.0, 0.0, 1.0, 0.0, 0.0, 1.0, 0.0, 1.0, 1.0, 0.0, 1.0, 0.0, 0.0, 1.0, 0.0, 1.0, 1.0, 0.0, 1.0, 0.0, 0.0, 1.0, 0.0, 1.0, 1.0, 0.0, 1.0, 0.0, 0.0, 1.0, 0.0, 1.0, 1.0, 0.0, 1.0, 0.0, 0.0, 1.0, 0.0, 1.0, 1.0, 0.0, 1.0, 0.0, 0.0, 1.0, 0.0, 1.0, 1.0, 0.0, 1.0, 0.0, 0.0, 1.0, 0.0, 1.0, 1.0, 0.0, 1.0, 0.0, 0.0, 1.0, 0.0, 1.0, 1.0, 0.0, 1.0, 0.0, 0.0, 1.0, 0.0, 1.0, 1.0, 0.0, 1.0, 0.0, 0.0, 1.0, 0.0, 1.0, 1.0, 0.0, 1.0])
me_cube_001.use_remesh_preserve_volume = False
me_cube_001.use_remesh_preserve_attributes = False
me_cube_001.use_mirror_vertex_groups = False
me_cube_001.use_paint_bone_selection = False
me_cube_001.use_paint_mask = True
me_cube_001.update()

# ---- objects
ob_cylinder_002 = bpy.data.objects.new('Cylinder.002', me_cylinder_002)
ob_cylinder_001 = bpy.data.objects.new('Cylinder.001', me_cylinder_001)
ob_cylinder = bpy.data.objects.new('Cylinder', me_cylinder)
ob_point = bpy.data.objects.new('Point', light_point)
ob_cube = bpy.data.objects.new('Cube', me_cube_001)
ob_lamp = bpy.data.objects.new('Lamp', light_lamp)
ob_camera = bpy.data.objects.new('Camera', cam_camera)

# ---- transforms, parenting, visibility, modifiers, constraints
ob_cylinder_002.location = (1.219, 0.009354, 1.4)
ob_cylinder_002.scale = (0.03689, 0.03689, 1.254)
ob_cylinder_002.lineart.crease_threshold = 0.0
ob_cylinder_001.location = (-0.001853, 0.009354, 1.4)
ob_cylinder_001.scale = (0.03689, 0.03689, 1.254)
ob_cylinder_001.lineart.crease_threshold = 0.0
ob_cylinder.location = (-1.159, 0.009354, 1.4)
ob_cylinder.scale = (0.03689, 0.03689, 1.254)
ob_cylinder.lineart.crease_threshold = 0.0
ob_point.location = (0.3073, 0.04822, -1.766)
ob_point.hide_viewport = True
ob_point.lineart.crease_threshold = 0.0
ob_cube.location = (0.0, 0.0, 0.0)
ob_cube.rotation_euler = (-0.0, 3.142, -0.0)
ob_cube.hide_render = True
ob_cube.show_transparent = True
ob_cube.lineart.crease_threshold = 0.0
_vg = ob_cube.vertex_groups.new(name='Group')
ob_lamp.location = (4.076, 1.005, 5.904)
ob_lamp.rotation_euler = (0.6503, 0.05522, 1.866)
ob_lamp.lock_rotations_4d = False
ob_lamp.empty_display_type = 'ARROWS'
ob_lamp.color = (0.0, 0.0, 0.0, 0.0)
ob_lamp.hide_viewport = True
ob_lamp.lineart.crease_threshold = 0.0
ob_camera.location = (7.481, -6.508, 5.344)
ob_camera.rotation_euler = (1.109, 0.0, 0.8149)
ob_camera.lock_rotations_4d = False
ob_camera.empty_display_type = 'ARROWS'
ob_camera.color = (0.0, 0.0, 0.0, 0.0)
ob_camera.hide_viewport = True
ob_camera.display_type = 'WIRE'
ob_camera.lineart.crease_threshold = 0.0

# ---- collection membership
col_collection_1.objects.link(ob_cylinder_002)
col_collection_1.objects.link(ob_cylinder_001)
col_collection_1.objects.link(ob_cylinder)
col_collection_1.objects.link(ob_point)
col_collection_1.objects.link(ob_cube)
col_collection_1.objects.link(ob_lamp)
col_collection_1.objects.link(ob_camera)

# ---- scene / render settings (as saved in the file)
scene.camera = ob_camera
scene.frame_start = 1; scene.frame_end = 250; scene.frame_set(1)
scene.render.engine = 'BLENDER_EEVEE_NEXT'
scene.render.resolution_percentage = 50
scene.render.dither_intensity = 0.0
scene.cycles.use_denoising = False
scene.cycles.samples = 128
scene.cycles.sampling_pattern = 'TABULATED_SOBOL'
scene.cycles.use_adaptive_sampling = False
scene.cycles.use_light_tree = False
scene.cycles.blur_glossy = 0.0
scene.cycles.sample_clamp_indirect = 0.0
scene.view_settings.view_transform = 'Standard'
bpy.context.view_layer.update()
